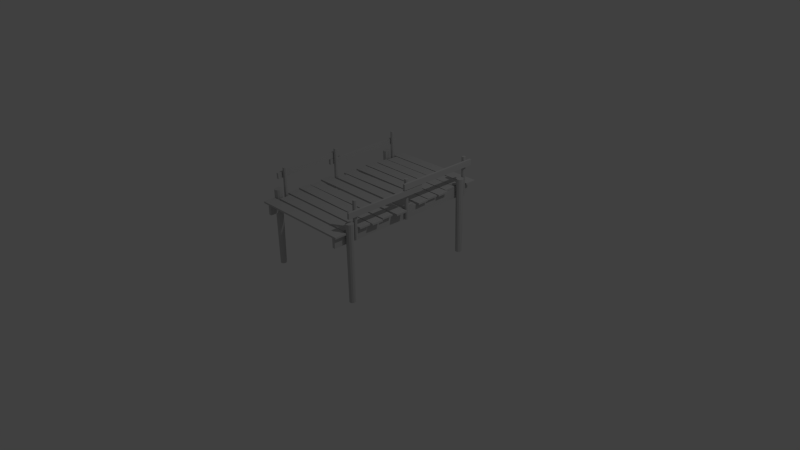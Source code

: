 # Source: bridge001.blend  (saved by Blender 2.75.0; exported with 4.5.12 LTS)
import bpy
from mathutils import Matrix  # noqa: F401  (used for matrix-valued properties, if any)

bpy.ops.wm.read_factory_settings(use_empty=True)
scene = bpy.context.scene
scene.name = 'Scene'

# ---- collections
col_collection_1 = bpy.data.collections.new('Collection 1'); scene.collection.children.link(col_collection_1)

# ---- materials (node trees are filled in below, after node groups)
mat_bridge001defaul = bpy.data.materials.new('_bridge001defaul')
mat_bridge001defaul.alpha_threshold = 0.0
mat_bridge001defaul.use_transparent_shadow = False
mat_bridge001defaul.diffuse_color = (0.5843, 0.5843, 0.5843, 1.0)
mat_bridge001defaul.specular_color = (0.898, 0.898, 0.898)
mat_bridge001defaul.roughness = 0.5

# ---- material node trees

# ---- world
world_world = bpy.data.worlds.new('World'); scene.world = world_world
world_world.color = (0.05088, 0.05088, 0.05088)
world_world.use_sun_shadow = False
world_world.sun_shadow_jitter_overblur = 0.0
world_world.cycles.sampling_method = 'MANUAL'
world_world.cycles.sample_map_resolution = 256

# ---- cameras
cam_camera = bpy.data.cameras.new('Camera')
cam_camera.clip_end = 100.0
cam_camera.lens = 35.0
cam_camera.sensor_width = 32.0
cam_camera.sensor_height = 18.0
cam_camera.ortho_scale = 7.314
cam_camera.dof.focus_distance = 0.0
cam_camera.dof.aperture_fstop = 128.0

# ---- lights
light_lamp = bpy.data.lights.new('Lamp', 'POINT')
light_lamp.transmission_factor = 0.0
light_lamp.cutoff_distance = 30.0
light_lamp.energy = 100.0
light_lamp.shadow_buffer_clip_start = 1.001
light_lamp.shadow_soft_size = 0.1
light_lamp.shadow_maximum_resolution = 0.006
light_lamp.use_absolute_resolution = True
light_lamp.cycles.use_multiple_importance_sampling = False

# ---- meshes
me_default = bpy.data.meshes.new('default')
me_default.from_pydata([(7.094, 8.547, -0.1901), (7.117, 8.751, -0.1901), (7.034, 8.94, -0.1901), (6.868, 9.061, -0.1901), (6.664, 9.084, -0.1901), (6.475, 9.001, -0.1901), (6.353, 8.835, -0.1901), (6.331, 8.631, -0.1901), (6.414, 8.442, -0.1901), (6.579, 8.321, -0.1901), (6.784, 8.298, -0.1901), (6.972, 8.381, -0.1901), (7.192, 8.509, 9.998), (7.22, 8.767, 9.998), (7.116, 9.005, 9.998), (6.906, 9.159, 9.998), (6.648, 9.187, 9.998), (6.41, 9.083, 9.998), (6.256, 8.873, 9.998), (6.228, 8.615, 9.998), (6.332, 8.377, 9.998), (6.579, 8.321, 9.998), (6.8, 8.195, 9.998), (7.038, 8.299, 9.998), (6.724, 8.691, -0.1901), (6.724, 8.691, 9.998), (-6.531, 9.04, -0.1901), (-6.731, 9.088, -0.1901), (-6.928, 9.03, -0.1901), (-7.07, 8.881, -0.1901), (-7.118, 8.681, -0.1901), (-7.06, 8.483, -0.1901), (-6.911, 8.342, -0.1901), (-6.711, 8.294, -0.1901), (-6.513, 8.352, -0.1901), (-6.372, 8.501, -0.1901), (-6.323, 8.701, -0.1901), (-6.382, 8.898, -0.1901), (-6.481, 9.132, 9.998), (-6.734, 9.193, 9.998), (-6.983, 9.119, 9.998), (-7.162, 8.931, 9.998), (-7.223, 8.678, 9.998), (-7.149, 8.429, 9.998), (-6.961, 8.25, 9.998), (-6.708, 8.189, 9.998), (-6.459, 8.263, 9.998), (-6.372, 8.501, 9.998), (-6.219, 8.704, 9.998), (-6.293, 8.953, 9.998), (-6.721, 8.691, -0.1901), (-6.721, 8.691, 9.998), (6.768, -9.704, -0.1901), (6.96, -9.629, -0.1901), (7.088, -9.468, -0.1901), (7.119, -9.265, -0.1901), (7.044, -9.073, -0.1901), (6.883, -8.945, -0.1901), (6.68, -8.914, -0.1901), (6.488, -8.989, -0.1901), (6.36, -9.15, -0.1901), (6.329, -9.353, -0.1901), (6.404, -9.545, -0.1901), (6.564, -9.673, -0.1901), (6.78, -9.808, 9.998), (7.022, -9.713, 9.998), (7.184, -9.51, 9.998), (7.223, -9.253, 9.998), (7.128, -9.011, 9.998), (6.925, -8.849, 9.998), (6.668, -8.81, 9.998), (6.426, -8.905, 9.998), (6.264, -9.108, 9.998), (6.329, -9.353, 9.998), (6.32, -9.607, 9.998), (6.523, -9.769, 9.998), (6.724, -9.309, -0.1901), (6.724, -9.309, 9.998), (-6.636, -9.697, -0.1901), (-6.453, -9.603, -0.1901), (-6.342, -9.429, -0.1901), (-6.333, -9.224, -0.1901), (-6.427, -9.041, -0.1901), (-6.6, -8.93, -0.1901), (-6.806, -8.921, -0.1901), (-6.989, -9.015, -0.1901), (-7.1, -9.189, -0.1901), (-7.109, -9.394, -0.1901), (-7.015, -9.577, -0.1901), (-6.841, -9.688, -0.1901), (-6.613, -9.799, 9.998), (-6.382, -9.68, 9.998), (-6.242, -9.461, 9.998), (-6.23, -9.201, 9.998), (-6.35, -8.971, 9.998), (-6.569, -8.831, 9.998), (-6.828, -8.819, 9.998), (-7.059, -8.938, 9.998), (-7.199, -9.157, 9.998), (-7.109, -9.394, 9.998), (-7.092, -9.647, 9.998), (-6.873, -9.788, 9.998), (-6.721, -9.309, -0.1901), (-6.721, -9.309, 9.998), (5.894, -11.22, 7.316), (6.291, -11.22, 7.316), (5.894, -11.22, 8.719), (6.291, -11.22, 8.719), (5.894, 10.6, 8.719), (6.291, 10.6, 8.719), (5.894, 10.6, 7.316), (6.291, 10.6, 7.316), (-6.22, -11.22, 7.316), (-5.823, -11.22, 7.316), (-6.22, -11.22, 8.719), (-5.823, -11.22, 8.719), (-6.22, 10.6, 8.719), (-5.823, 10.6, 8.719), (-6.22, 10.6, 7.316), (-5.823, 10.6, 7.316), (-6.317, 6.602, 8.737), (6.315, 6.602, 8.737), (-6.317, 6.602, 8.962), (6.315, 6.602, 8.962), (-6.317, 8.148, 8.962), (6.315, 8.148, 8.962), (-6.317, 8.148, 8.737), (6.315, 8.148, 8.737), (-6.776, 4.918, 8.737), (6.774, 4.918, 8.737), (-6.776, 4.918, 8.962), (6.774, 4.918, 8.962), (-6.776, 6.464, 8.962), (6.774, 6.464, 8.962), (-6.776, 6.464, 8.737), (6.774, 6.464, 8.737), (-6.63, 3.194, 8.737), (6.628, 3.194, 8.737), (-6.63, 3.194, 8.962), (6.628, 3.194, 8.962), (-6.63, 4.74, 8.962), (6.628, 4.74, 8.962), (-6.63, 4.74, 8.737), (6.628, 4.74, 8.737), (-6.753, 1.171, 8.737), (6.792, 1.522, 8.737), (-6.753, 1.171, 8.962), (6.792, 1.522, 8.962), (-6.794, 2.716, 8.962), (6.751, 3.068, 8.962), (-6.794, 2.716, 8.737), (6.751, 3.068, 8.737), (-6.143, -0.4924, 8.737), (6.214, -0.4924, 8.737), (-6.143, -0.4924, 8.962), (6.214, -0.4924, 8.962), (-6.143, 1.054, 8.962), (6.214, 1.054, 8.962), (-6.143, 1.054, 8.737), (6.214, 1.054, 8.737), (-7.222, -2.332, 8.723), (7.203, -2.488, 8.749), (-7.222, -2.332, 8.948), (7.203, -2.488, 8.974), (-7.205, -0.7862, 8.951), (7.22, -0.9419, 8.977), (-7.205, -0.7858, 8.726), (7.22, -0.9415, 8.752), (-6.776, -4.346, 8.737), (6.774, -4.346, 8.737), (-6.776, -4.346, 8.962), (6.774, -4.346, 8.962), (-6.776, -2.8, 8.962), (6.774, -2.8, 8.962), (-6.776, -2.8, 8.737), (6.774, -2.8, 8.737), (-7.062, -5.948, 8.737), (7.037, -6.152, 8.737), (-7.062, -5.948, 8.962), (7.037, -6.152, 8.962), (-7.039, -4.402, 8.962), (7.06, -4.605, 8.962), (-7.039, -4.402, 8.737), (7.06, -4.605, 8.737), (-6.776, -7.815, 8.737), (6.774, -7.815, 8.737), (-6.776, -7.815, 8.962), (6.774, -7.815, 8.962), (-6.776, -6.269, 8.962), (6.774, -6.269, 8.962), (-6.776, -6.269, 8.737), (6.774, -6.269, 8.737), (-6.043, -9.62, 8.737), (6.041, -9.62, 8.737), (-6.043, -9.62, 8.962), (6.041, -9.62, 8.962), (-6.043, -8.073, 8.962), (6.041, -8.073, 8.962), (-6.043, -8.073, 8.737), (6.041, -8.073, 8.737), (-6.776, -11.45, 8.737), (6.774, -11.45, 8.737), (-6.776, -11.45, 8.962), (6.774, -11.45, 8.962), (-6.776, -9.906, 8.962), (6.774, -9.906, 8.962), (-6.776, -9.906, 8.737), (6.774, -9.906, 8.737), (-6.067, 8.223, 8.737), (6.065, 8.223, 8.737), (-6.067, 8.223, 8.962), (6.065, 8.223, 8.962), (-6.067, 9.769, 8.962), (6.065, 9.769, 8.962), (-6.067, 9.769, 8.737), (6.065, 9.769, 8.737), (-6.776, 9.906, 8.737), (6.774, 9.906, 8.737), (-6.776, 9.906, 8.962), (6.774, 9.906, 8.962), (-6.776, 11.45, 8.962), (6.774, 11.45, 8.962), (-6.776, 11.45, 8.737), (6.774, 11.45, 8.737), (6.684, -0.1322, 7.416), (6.507, -0.05903, 7.416), (6.331, -0.1322, 7.416), (6.257, -0.309, 7.416), (6.331, -0.4858, 7.416), (6.507, -0.559, 7.416), (6.684, -0.4858, 7.416), (6.757, -0.309, 7.416), (6.684, -0.1322, 12.64), (6.507, -0.05903, 12.64), (6.331, -0.1322, 12.64), (6.257, -0.309, 12.64), (6.331, -0.4858, 12.64), (6.507, -0.559, 12.64), (6.684, -0.4858, 12.64), (6.757, -0.309, 12.64), (6.507, -0.309, 7.416), (6.507, -0.309, 12.64), (-6.315, -0.1322, 7.23), (-6.492, -0.05903, 7.23), (-6.669, -0.1322, 7.23), (-6.742, -0.309, 7.23), (-6.669, -0.4858, 7.23), (-6.492, -0.559, 7.23), (-6.315, -0.4858, 7.23), (-6.242, -0.309, 7.23), (-6.315, -0.1322, 12.83), (-6.492, -0.05903, 12.83), (-6.669, -0.1322, 12.83), (-6.742, -0.309, 12.83), (-6.669, -0.4858, 12.83), (-6.492, -0.559, 12.83), (-6.315, -0.4858, 12.83), (-6.242, -0.309, 12.83), (-6.492, -0.309, 7.23), (-6.492, -0.309, 12.83), (6.684, -8.132, 7.543), (6.507, -8.059, 7.543), (6.331, -8.132, 7.543), (6.257, -8.309, 7.543), (6.331, -8.486, 7.543), (6.507, -8.559, 7.543), (6.684, -8.486, 7.543), (6.757, -8.309, 7.543), (6.684, -8.132, 12.51), (6.507, -8.059, 12.51), (6.331, -8.132, 12.51), (6.257, -8.309, 12.51), (6.331, -8.486, 12.51), (6.507, -8.559, 12.51), (6.684, -8.486, 12.51), (6.757, -8.309, 12.51), (6.507, -8.309, 7.543), (6.507, -8.309, 12.51), (-6.315, -8.132, 7.474), (-6.492, -8.059, 7.474), (-6.669, -8.132, 7.474), (-6.742, -8.309, 7.474), (-6.669, -8.486, 7.474), (-6.492, -8.559, 7.474), (-6.315, -8.486, 7.474), (-6.242, -8.309, 7.474), (-6.315, -8.132, 12.58), (-6.492, -8.059, 12.58), (-6.669, -8.132, 12.58), (-6.742, -8.309, 12.58), (-6.669, -8.486, 12.58), (-6.492, -8.559, 12.58), (-6.315, -8.486, 12.58), (-6.242, -8.309, 12.58), (-6.492, -8.309, 7.474), (-6.492, -8.309, 12.58), (6.684, 9.717, 7.415), (6.507, 9.79, 7.415), (6.331, 9.717, 7.415), (6.257, 9.54, 7.415), (6.331, 9.363, 7.415), (6.507, 9.29, 7.415), (6.684, 9.363, 7.415), (6.757, 9.54, 7.415), (6.684, 9.717, 12.64), (6.507, 9.79, 12.64), (6.331, 9.717, 12.64), (6.257, 9.54, 12.64), (6.331, 9.363, 12.64), (6.507, 9.29, 12.64), (6.684, 9.363, 12.64), (6.757, 9.54, 12.64), (6.507, 9.54, 7.415), (6.507, 9.54, 12.64), (-6.315, 9.717, 7.529), (-6.492, 9.79, 7.529), (-6.669, 9.717, 7.529), (-6.742, 9.54, 7.529), (-6.669, 9.363, 7.529), (-6.492, 9.29, 7.529), (-6.315, 9.363, 7.529), (-6.242, 9.54, 7.529), (-6.315, 9.717, 12.53), (-6.492, 9.79, 12.53), (-6.669, 9.717, 12.53), (-6.742, 9.54, 12.53), (-6.669, 9.363, 12.53), (-6.492, 9.29, 12.53), (-6.315, 9.363, 12.53), (-6.242, 9.54, 12.53), (-6.492, 9.54, 7.529), (-6.492, 9.54, 12.53), (6.718, -1.038, 11.47), (7.014, -1.038, 11.47), (6.718, -1.033, 12.24), (7.014, -1.033, 12.24), (6.718, 10.4, 12.17), (7.014, 10.4, 12.17), (6.718, 10.4, 11.4), (7.014, 10.4, 11.4), (6.718, -9.597, 10.64), (7.014, -9.597, 10.64), (6.718, -9.597, 11.4), (7.014, -9.597, 11.4), (6.718, 1.84, 11.4), (7.014, 1.84, 11.4), (6.718, 1.84, 10.64), (7.014, 1.84, 10.64), (-6.987, -9.154, 11.22), (-6.691, -9.154, 11.22), (-6.987, -9.182, 11.98), (-6.691, -9.182, 11.98), (-6.987, 0.5195, 12.33), (-6.691, 0.5195, 12.33), (-6.987, 0.5468, 11.56), (-6.691, 0.5468, 11.56), (-6.987, -1.036, 10.72), (-6.691, -1.036, 10.72), (-6.987, -1.036, 11.48), (-6.691, -1.036, 11.48), (-6.987, 10.4, 11.48), (-6.691, 10.4, 11.48), (-6.987, 10.4, 10.72), (-6.691, 10.4, 10.72), (7.094, 8.547, -0.1901), (7.192, 8.509, 9.998), (7.192, 8.509, 9.998), (7.117, 8.751, -0.1901), (7.094, 8.547, -0.1901), (7.034, 8.94, -0.1901), (7.117, 8.751, -0.1901), (6.868, 9.061, -0.1901), (7.034, 8.94, -0.1901), (6.664, 9.084, -0.1901), (6.868, 9.061, -0.1901), (6.475, 9.001, -0.1901), (6.664, 9.084, -0.1901), (6.353, 8.835, -0.1901), (6.475, 9.001, -0.1901), (6.331, 8.631, -0.1901), (6.353, 8.835, -0.1901), (6.414, 8.442, -0.1901), (6.331, 8.631, -0.1901), (6.579, 8.321, -0.1901), (6.414, 8.442, -0.1901), (6.784, 8.298, -0.1901), (6.579, 8.321, -0.1901), (6.972, 8.381, -0.1901), (6.784, 8.298, -0.1901), (7.094, 8.547, -0.1901), (6.972, 8.381, -0.1901), (7.192, 8.509, 9.998), (7.22, 8.767, 9.998), (7.22, 8.767, 9.998), (7.116, 9.005, 9.998), (7.116, 9.005, 9.998), (6.906, 9.159, 9.998), (6.906, 9.159, 9.998), (6.648, 9.187, 9.998), (6.648, 9.187, 9.998), (6.41, 9.083, 9.998), (6.41, 9.083, 9.998), (6.256, 8.873, 9.998), (6.256, 8.873, 9.998), (6.228, 8.615, 9.998), (6.228, 8.615, 9.998), (6.332, 8.377, 9.998), (6.332, 8.377, 9.998), (6.579, 8.321, 9.998), (6.579, 8.321, 9.998), (6.8, 8.195, 9.998), (6.8, 8.195, 9.998), (7.038, 8.299, 9.998), (7.038, 8.299, 9.998), (7.192, 8.509, 9.998), (-6.531, 9.04, -0.1901), (-6.481, 9.132, 9.998), (-6.481, 9.132, 9.998), (-6.731, 9.088, -0.1901), (-6.531, 9.04, -0.1901), (-6.928, 9.03, -0.1901), (-6.731, 9.088, -0.1901), (-7.07, 8.881, -0.1901), (-6.928, 9.03, -0.1901), (-7.118, 8.681, -0.1901), (-7.07, 8.881, -0.1901), (-7.06, 8.483, -0.1901), (-7.118, 8.681, -0.1901), (-6.911, 8.342, -0.1901), (-7.06, 8.483, -0.1901), (-6.711, 8.294, -0.1901), (-6.911, 8.342, -0.1901), (-6.513, 8.352, -0.1901), (-6.711, 8.294, -0.1901), (-6.372, 8.501, -0.1901), (-6.513, 8.352, -0.1901), (-6.323, 8.701, -0.1901), (-6.372, 8.501, -0.1901), (-6.382, 8.898, -0.1901), (-6.323, 8.701, -0.1901), (-6.531, 9.04, -0.1901), (-6.382, 8.898, -0.1901), (-6.481, 9.132, 9.998), (-6.734, 9.193, 9.998), (-6.734, 9.193, 9.998), (-6.983, 9.119, 9.998), (-6.983, 9.119, 9.998), (-7.162, 8.931, 9.998), (-7.162, 8.931, 9.998), (-7.223, 8.678, 9.998), (-7.223, 8.678, 9.998), (-7.149, 8.429, 9.998), (-7.149, 8.429, 9.998), (-6.961, 8.25, 9.998), (-6.961, 8.25, 9.998), (-6.708, 8.189, 9.998), (-6.708, 8.189, 9.998), (-6.459, 8.263, 9.998), (-6.459, 8.263, 9.998), (-6.372, 8.501, 9.998), (-6.372, 8.501, 9.998), (-6.219, 8.704, 9.998), (-6.219, 8.704, 9.998), (-6.293, 8.953, 9.998), (-6.293, 8.953, 9.998), (-6.481, 9.132, 9.998), (6.768, -9.704, -0.1901), (6.78, -9.808, 9.998), (6.78, -9.808, 9.998), (6.96, -9.629, -0.1901), (6.768, -9.704, -0.1901), (7.088, -9.468, -0.1901), (6.96, -9.629, -0.1901), (7.119, -9.265, -0.1901), (7.088, -9.468, -0.1901), (7.044, -9.073, -0.1901), (7.119, -9.265, -0.1901), (6.883, -8.945, -0.1901), (7.044, -9.073, -0.1901), (6.68, -8.914, -0.1901), (6.883, -8.945, -0.1901), (6.488, -8.989, -0.1901), (6.68, -8.914, -0.1901), (6.36, -9.15, -0.1901), (6.488, -8.989, -0.1901), (6.329, -9.353, -0.1901), (6.36, -9.15, -0.1901), (6.404, -9.545, -0.1901), (6.329, -9.353, -0.1901), (6.564, -9.673, -0.1901), (6.404, -9.545, -0.1901), (6.768, -9.704, -0.1901), (6.564, -9.673, -0.1901), (6.78, -9.808, 9.998), (7.022, -9.713, 9.998), (7.022, -9.713, 9.998), (7.184, -9.51, 9.998), (7.184, -9.51, 9.998), (7.223, -9.253, 9.998), (7.223, -9.253, 9.998), (7.128, -9.011, 9.998), (7.128, -9.011, 9.998), (6.925, -8.849, 9.998), (6.925, -8.849, 9.998), (6.668, -8.81, 9.998), (6.668, -8.81, 9.998), (6.426, -8.905, 9.998), (6.426, -8.905, 9.998), (6.264, -9.108, 9.998), (6.264, -9.108, 9.998), (6.329, -9.353, 9.998), (6.329, -9.353, 9.998), (6.32, -9.607, 9.998), (6.32, -9.607, 9.998), (6.523, -9.769, 9.998), (6.523, -9.769, 9.998), (6.78, -9.808, 9.998), (-6.636, -9.697, -0.1901), (-6.613, -9.799, 9.998), (-6.613, -9.799, 9.998), (-6.453, -9.603, -0.1901), (-6.636, -9.697, -0.1901), (-6.342, -9.429, -0.1901), (-6.453, -9.603, -0.1901), (-6.333, -9.224, -0.1901), (-6.342, -9.429, -0.1901), (-6.427, -9.041, -0.1901), (-6.333, -9.224, -0.1901), (-6.6, -8.93, -0.1901), (-6.427, -9.041, -0.1901), (-6.806, -8.921, -0.1901), (-6.6, -8.93, -0.1901), (-6.989, -9.015, -0.1901), (-6.806, -8.921, -0.1901), (-7.1, -9.189, -0.1901), (-6.989, -9.015, -0.1901), (-7.109, -9.394, -0.1901), (-7.1, -9.189, -0.1901), (-7.015, -9.577, -0.1901), (-7.109, -9.394, -0.1901), (-6.841, -9.688, -0.1901), (-7.015, -9.577, -0.1901), (-6.636, -9.697, -0.1901), (-6.841, -9.688, -0.1901), (-6.613, -9.799, 9.998), (-6.382, -9.68, 9.998), (-6.382, -9.68, 9.998), (-6.242, -9.461, 9.998), (-6.242, -9.461, 9.998), (-6.23, -9.201, 9.998), (-6.23, -9.201, 9.998), (-6.35, -8.971, 9.998), (-6.35, -8.971, 9.998), (-6.569, -8.831, 9.998), (-6.569, -8.831, 9.998), (-6.828, -8.819, 9.998), (-6.828, -8.819, 9.998), (-7.059, -8.938, 9.998), (-7.059, -8.938, 9.998), (-7.199, -9.157, 9.998), (-7.199, -9.157, 9.998), (-7.109, -9.394, 9.998), (-7.109, -9.394, 9.998), (-7.092, -9.647, 9.998), (-7.092, -9.647, 9.998), (-6.873, -9.788, 9.998), (-6.873, -9.788, 9.998), (-6.613, -9.799, 9.998), (6.291, -11.22, 7.316), (6.291, -11.22, 7.316), (5.894, -11.22, 7.316), (6.291, 10.6, 7.316), (6.291, 10.6, 8.719), (6.291, 10.6, 8.719), (5.894, 10.6, 7.316), (5.894, 10.6, 7.316), (5.894, 10.6, 8.719), (-5.823, -11.22, 7.316), (-5.823, -11.22, 7.316), (-6.22, -11.22, 7.316), (-5.823, 10.6, 7.316), (-5.823, 10.6, 8.719), (-5.823, 10.6, 8.719), (-6.22, 10.6, 7.316), (-6.22, 10.6, 7.316), (-6.22, 10.6, 8.719), (6.315, 6.602, 8.737), (6.315, 6.602, 8.737), (-6.317, 6.602, 8.737), (6.315, 8.148, 8.737), (6.315, 8.148, 8.962), (6.315, 8.148, 8.962), (-6.317, 8.148, 8.737), (-6.317, 8.148, 8.737), (-6.317, 8.148, 8.962), (6.774, 4.918, 8.737), (6.774, 4.918, 8.737), (-6.776, 4.918, 8.737), (6.774, 6.464, 8.737), (6.774, 6.464, 8.962), (6.774, 6.464, 8.962), (-6.776, 6.464, 8.737), (-6.776, 6.464, 8.737), (-6.776, 6.464, 8.962), (6.628, 3.194, 8.737), (6.628, 3.194, 8.737), (-6.63, 3.194, 8.737), (6.628, 4.74, 8.737), (6.628, 4.74, 8.962), (6.628, 4.74, 8.962), (-6.63, 4.74, 8.737), (-6.63, 4.74, 8.737), (-6.63, 4.74, 8.962), (6.792, 1.522, 8.737), (6.792, 1.522, 8.737), (-6.753, 1.171, 8.737), (6.751, 3.068, 8.737), (6.751, 3.068, 8.962), (6.751, 3.068, 8.962), (-6.794, 2.716, 8.737), (-6.794, 2.716, 8.737), (-6.794, 2.716, 8.962), (6.214, -0.4924, 8.737), (6.214, -0.4924, 8.737), (-6.143, -0.4924, 8.737), (6.214, 1.054, 8.737), (6.214, 1.054, 8.962), (6.214, 1.054, 8.962), (-6.143, 1.054, 8.737), (-6.143, 1.054, 8.737), (-6.143, 1.054, 8.962), (7.203, -2.488, 8.749), (7.203, -2.488, 8.749), (-7.222, -2.332, 8.723), (7.22, -0.9415, 8.752), (7.22, -0.9419, 8.977), (7.22, -0.9419, 8.977), (-7.205, -0.7858, 8.726), (-7.205, -0.7858, 8.726), (-7.205, -0.7862, 8.951), (6.774, -4.346, 8.737), (6.774, -4.346, 8.737), (-6.776, -4.346, 8.737), (6.774, -2.8, 8.737), (6.774, -2.8, 8.962), (6.774, -2.8, 8.962), (-6.776, -2.8, 8.737), (-6.776, -2.8, 8.737), (-6.776, -2.8, 8.962), (7.037, -6.152, 8.737), (7.037, -6.152, 8.737), (-7.062, -5.948, 8.737), (7.06, -4.605, 8.737), (7.06, -4.605, 8.962), (7.06, -4.605, 8.962), (-7.039, -4.402, 8.737), (-7.039, -4.402, 8.737), (-7.039, -4.402, 8.962), (6.774, -7.815, 8.737), (6.774, -7.815, 8.737), (-6.776, -7.815, 8.737), (6.774, -6.269, 8.737), (6.774, -6.269, 8.962), (6.774, -6.269, 8.962), (-6.776, -6.269, 8.737), (-6.776, -6.269, 8.737), (-6.776, -6.269, 8.962), (6.041, -9.62, 8.737), (6.041, -9.62, 8.737), (-6.043, -9.62, 8.737), (6.041, -8.073, 8.737), (6.041, -8.073, 8.962), (6.041, -8.073, 8.962), (-6.043, -8.073, 8.737), (-6.043, -8.073, 8.737), (-6.043, -8.073, 8.962), (6.774, -11.45, 8.737), (6.774, -11.45, 8.737), (-6.776, -11.45, 8.737), (6.774, -9.906, 8.737), (6.774, -9.906, 8.962), (6.774, -9.906, 8.962), (-6.776, -9.906, 8.737), (-6.776, -9.906, 8.737), (-6.776, -9.906, 8.962), (6.065, 8.223, 8.737), (6.065, 8.223, 8.737), (-6.067, 8.223, 8.737), (6.065, 9.769, 8.737), (6.065, 9.769, 8.962), (6.065, 9.769, 8.962), (-6.067, 9.769, 8.737), (-6.067, 9.769, 8.737), (-6.067, 9.769, 8.962), (6.774, 9.906, 8.737), (6.774, 9.906, 8.737), (-6.776, 9.906, 8.737), (6.774, 11.45, 8.737), (6.774, 11.45, 8.962), (6.774, 11.45, 8.962), (-6.776, 11.45, 8.737), (-6.776, 11.45, 8.737), (-6.776, 11.45, 8.962), (6.684, -0.1322, 7.416), (6.684, -0.1322, 12.64), (6.684, -0.1322, 12.64), (6.507, -0.05903, 7.416), (6.684, -0.1322, 7.416), (6.331, -0.1322, 7.416), (6.507, -0.05903, 7.416), (6.257, -0.309, 7.416), (6.331, -0.1322, 7.416), (6.331, -0.4858, 7.416), (6.257, -0.309, 7.416), (6.507, -0.559, 7.416), (6.331, -0.4858, 7.416), (6.684, -0.4858, 7.416), (6.507, -0.559, 7.416), (6.757, -0.309, 7.416), (6.684, -0.4858, 7.416), (6.684, -0.1322, 7.416), (6.757, -0.309, 7.416), (6.684, -0.1322, 12.64), (6.507, -0.05903, 12.64), (6.507, -0.05903, 12.64), (6.331, -0.1322, 12.64), (6.331, -0.1322, 12.64), (6.257, -0.309, 12.64), (6.257, -0.309, 12.64), (6.331, -0.4858, 12.64), (6.331, -0.4858, 12.64), (6.507, -0.559, 12.64), (6.507, -0.559, 12.64), (6.684, -0.4858, 12.64), (6.684, -0.4858, 12.64), (6.757, -0.309, 12.64), (6.757, -0.309, 12.64), (6.684, -0.1322, 12.64), (-6.315, -0.1322, 7.23), (-6.315, -0.1322, 12.83), (-6.315, -0.1322, 12.83), (-6.492, -0.05903, 7.23), (-6.315, -0.1322, 7.23), (-6.669, -0.1322, 7.23), (-6.492, -0.05903, 7.23), (-6.742, -0.309, 7.23), (-6.669, -0.1322, 7.23), (-6.669, -0.4858, 7.23), (-6.742, -0.309, 7.23), (-6.492, -0.559, 7.23), (-6.669, -0.4858, 7.23), (-6.315, -0.4858, 7.23), (-6.492, -0.559, 7.23), (-6.242, -0.309, 7.23), (-6.315, -0.4858, 7.23), (-6.315, -0.1322, 7.23), (-6.242, -0.309, 7.23), (-6.315, -0.1322, 12.83), (-6.492, -0.05903, 12.83), (-6.492, -0.05903, 12.83), (-6.669, -0.1322, 12.83), (-6.669, -0.1322, 12.83), (-6.742, -0.309, 12.83), (-6.742, -0.309, 12.83), (-6.669, -0.4858, 12.83), (-6.669, -0.4858, 12.83), (-6.492, -0.559, 12.83), (-6.492, -0.559, 12.83), (-6.315, -0.4858, 12.83), (-6.315, -0.4858, 12.83), (-6.242, -0.309, 12.83), (-6.242, -0.309, 12.83), (-6.315, -0.1322, 12.83), (6.684, -8.132, 7.543), (6.684, -8.132, 12.51), (6.684, -8.132, 12.51), (6.507, -8.059, 7.543), (6.684, -8.132, 7.543), (6.331, -8.132, 7.543), (6.507, -8.059, 7.543), (6.257, -8.309, 7.543), (6.331, -8.132, 7.543), (6.331, -8.486, 7.543), (6.257, -8.309, 7.543), (6.507, -8.559, 7.543), (6.331, -8.486, 7.543), (6.684, -8.486, 7.543), (6.507, -8.559, 7.543), (6.757, -8.309, 7.543), (6.684, -8.486, 7.543), (6.684, -8.132, 7.543), (6.757, -8.309, 7.543), (6.684, -8.132, 12.51), (6.507, -8.059, 12.51), (6.507, -8.059, 12.51), (6.331, -8.132, 12.51), (6.331, -8.132, 12.51), (6.257, -8.309, 12.51), (6.257, -8.309, 12.51), (6.331, -8.486, 12.51), (6.331, -8.486, 12.51), (6.507, -8.559, 12.51), (6.507, -8.559, 12.51), (6.684, -8.486, 12.51), (6.684, -8.486, 12.51), (6.757, -8.309, 12.51), (6.757, -8.309, 12.51), (6.684, -8.132, 12.51), (-6.315, -8.132, 7.474), (-6.315, -8.132, 12.58), (-6.315, -8.132, 12.58), (-6.492, -8.059, 7.474), (-6.315, -8.132, 7.474), (-6.669, -8.132, 7.474), (-6.492, -8.059, 7.474), (-6.742, -8.309, 7.474), (-6.669, -8.132, 7.474), (-6.669, -8.486, 7.474), (-6.742, -8.309, 7.474), (-6.492, -8.559, 7.474), (-6.669, -8.486, 7.474), (-6.315, -8.486, 7.474), (-6.492, -8.559, 7.474), (-6.242, -8.309, 7.474), (-6.315, -8.486, 7.474), (-6.315, -8.132, 7.474), (-6.242, -8.309, 7.474), (-6.315, -8.132, 12.58), (-6.492, -8.059, 12.58), (-6.492, -8.059, 12.58), (-6.669, -8.132, 12.58), (-6.669, -8.132, 12.58), (-6.742, -8.309, 12.58), (-6.742, -8.309, 12.58), (-6.669, -8.486, 12.58), (-6.669, -8.486, 12.58), (-6.492, -8.559, 12.58), (-6.492, -8.559, 12.58), (-6.315, -8.486, 12.58), (-6.315, -8.486, 12.58), (-6.242, -8.309, 12.58), (-6.242, -8.309, 12.58), (-6.315, -8.132, 12.58), (6.684, 9.717, 7.415), (6.684, 9.717, 12.64), (6.684, 9.717, 12.64), (6.507, 9.79, 7.415), (6.684, 9.717, 7.415), (6.331, 9.717, 7.415), (6.507, 9.79, 7.415), (6.257, 9.54, 7.415), (6.331, 9.717, 7.415), (6.331, 9.363, 7.415), (6.257, 9.54, 7.415), (6.507, 9.29, 7.415), (6.331, 9.363, 7.415), (6.684, 9.363, 7.415), (6.507, 9.29, 7.415), (6.757, 9.54, 7.415), (6.684, 9.363, 7.415), (6.684, 9.717, 7.415), (6.757, 9.54, 7.415), (6.684, 9.717, 12.64), (6.507, 9.79, 12.64), (6.507, 9.79, 12.64), (6.331, 9.717, 12.64), (6.331, 9.717, 12.64), (6.257, 9.54, 12.64), (6.257, 9.54, 12.64), (6.331, 9.363, 12.64), (6.331, 9.363, 12.64), (6.507, 9.29, 12.64), (6.507, 9.29, 12.64), (6.684, 9.363, 12.64), (6.684, 9.363, 12.64), (6.757, 9.54, 12.64), (6.757, 9.54, 12.64), (6.684, 9.717, 12.64), (-6.315, 9.717, 7.529), (-6.315, 9.717, 12.53), (-6.315, 9.717, 12.53), (-6.492, 9.79, 7.529), (-6.315, 9.717, 7.529), (-6.669, 9.717, 7.529), (-6.492, 9.79, 7.529), (-6.742, 9.54, 7.529), (-6.669, 9.717, 7.529), (-6.669, 9.363, 7.529), (-6.742, 9.54, 7.529), (-6.492, 9.29, 7.529), (-6.669, 9.363, 7.529), (-6.315, 9.363, 7.529), (-6.492, 9.29, 7.529), (-6.242, 9.54, 7.529), (-6.315, 9.363, 7.529), (-6.315, 9.717, 7.529), (-6.242, 9.54, 7.529), (-6.315, 9.717, 12.53), (-6.492, 9.79, 12.53), (-6.492, 9.79, 12.53), (-6.669, 9.717, 12.53), (-6.669, 9.717, 12.53), (-6.742, 9.54, 12.53), (-6.742, 9.54, 12.53), (-6.669, 9.363, 12.53), (-6.669, 9.363, 12.53), (-6.492, 9.29, 12.53), (-6.492, 9.29, 12.53), (-6.315, 9.363, 12.53), (-6.315, 9.363, 12.53), (-6.242, 9.54, 12.53), (-6.242, 9.54, 12.53), (-6.315, 9.717, 12.53), (7.014, -1.038, 11.47), (7.014, -1.038, 11.47), (6.718, -1.038, 11.47), (7.014, 10.4, 11.4), (7.014, 10.4, 12.17), (7.014, 10.4, 12.17), (6.718, 10.4, 11.4), (6.718, 10.4, 11.4), (6.718, 10.4, 12.17), (7.014, -9.597, 10.64), (7.014, -9.597, 10.64), (6.718, -9.597, 10.64), (7.014, 1.84, 10.64), (7.014, 1.84, 11.4), (7.014, 1.84, 11.4), (6.718, 1.84, 10.64), (6.718, 1.84, 10.64), (6.718, 1.84, 11.4), (-6.691, -9.154, 11.22), (-6.691, -9.154, 11.22), (-6.987, -9.154, 11.22), (-6.691, 0.5468, 11.56), (-6.691, 0.5195, 12.33), (-6.691, 0.5195, 12.33), (-6.987, 0.5468, 11.56), (-6.987, 0.5468, 11.56), (-6.987, 0.5195, 12.33), (-6.691, -1.036, 10.72), (-6.691, -1.036, 10.72), (-6.987, -1.036, 10.72), (-6.691, 10.4, 10.72), (-6.691, 10.4, 11.48), (-6.691, 10.4, 11.48), (-6.987, 10.4, 10.72), (-6.987, 10.4, 10.72), (-6.987, 10.4, 11.48)], [], [(0, 1, 13), (0, 13, 12), (1, 2, 14), (1, 14, 13), (2, 3, 15), (2, 15, 14), (3, 4, 16), (3, 16, 15), (4, 5, 17), (4, 17, 16), (5, 6, 18), (5, 18, 17), (6, 7, 19), (6, 19, 18), (7, 8, 20), (7, 20, 19), (8, 9, 21), (8, 21, 20), (9, 10, 22), (9, 22, 21), (10, 11, 23), (10, 23, 22), (11, 364, 365), (11, 366, 23), (367, 368, 24), (369, 370, 24), (371, 372, 24), (373, 374, 24), (375, 376, 24), (377, 378, 24), (379, 380, 24), (381, 382, 24), (383, 384, 24), (385, 386, 24), (387, 388, 24), (389, 390, 24), (391, 392, 25), (393, 394, 25), (395, 396, 25), (397, 398, 25), (399, 400, 25), (401, 402, 25), (403, 404, 25), (405, 406, 25), (407, 408, 25), (409, 410, 25), (411, 412, 25), (413, 414, 25), (26, 27, 39), (26, 39, 38), (27, 28, 40), (27, 40, 39), (28, 29, 41), (28, 41, 40), (29, 30, 42), (29, 42, 41), (30, 31, 43), (30, 43, 42), (31, 32, 44), (31, 44, 43), (32, 33, 45), (32, 45, 44), (33, 34, 46), (33, 46, 45), (34, 35, 47), (34, 47, 46), (35, 36, 48), (35, 48, 47), (36, 37, 49), (36, 49, 48), (37, 415, 416), (37, 417, 49), (418, 419, 50), (420, 421, 50), (422, 423, 50), (424, 425, 50), (426, 427, 50), (428, 429, 50), (430, 431, 50), (432, 433, 50), (434, 435, 50), (436, 437, 50), (438, 439, 50), (440, 441, 50), (442, 443, 51), (444, 445, 51), (446, 447, 51), (448, 449, 51), (450, 451, 51), (452, 453, 51), (454, 455, 51), (456, 457, 51), (458, 459, 51), (460, 461, 51), (462, 463, 51), (464, 465, 51), (52, 53, 65), (52, 65, 64), (53, 54, 66), (53, 66, 65), (54, 55, 67), (54, 67, 66), (55, 56, 68), (55, 68, 67), (56, 57, 69), (56, 69, 68), (57, 58, 70), (57, 70, 69), (58, 59, 71), (58, 71, 70), (59, 60, 72), (59, 72, 71), (60, 61, 73), (60, 73, 72), (61, 62, 74), (61, 74, 73), (62, 63, 75), (62, 75, 74), (63, 466, 467), (63, 468, 75), (469, 470, 76), (471, 472, 76), (473, 474, 76), (475, 476, 76), (477, 478, 76), (479, 480, 76), (481, 482, 76), (483, 484, 76), (485, 486, 76), (487, 488, 76), (489, 490, 76), (491, 492, 76), (493, 494, 77), (495, 496, 77), (497, 498, 77), (499, 500, 77), (501, 502, 77), (503, 504, 77), (505, 506, 77), (507, 508, 77), (509, 510, 77), (511, 512, 77), (513, 514, 77), (515, 516, 77), (78, 79, 91), (78, 91, 90), (79, 80, 92), (79, 92, 91), (80, 81, 93), (80, 93, 92), (81, 82, 94), (81, 94, 93), (82, 83, 95), (82, 95, 94), (83, 84, 96), (83, 96, 95), (84, 85, 97), (84, 97, 96), (85, 86, 98), (85, 98, 97), (86, 87, 99), (86, 99, 98), (87, 88, 100), (87, 100, 99), (88, 89, 101), (88, 101, 100), (89, 517, 518), (89, 519, 101), (520, 521, 102), (522, 523, 102), (524, 525, 102), (526, 527, 102), (528, 529, 102), (530, 531, 102), (532, 533, 102), (534, 535, 102), (536, 537, 102), (538, 539, 102), (540, 541, 102), (542, 543, 102), (544, 545, 103), (546, 547, 103), (548, 549, 103), (550, 551, 103), (552, 553, 103), (554, 555, 103), (556, 557, 103), (558, 559, 103), (560, 561, 103), (562, 563, 103), (564, 565, 103), (566, 567, 103), (104, 105, 107), (104, 107, 106), (106, 107, 109), (106, 109, 108), (108, 109, 111), (108, 111, 110), (110, 111, 568), (110, 569, 570), (105, 571, 572), (105, 573, 107), (574, 104, 106), (575, 106, 576), (112, 113, 115), (112, 115, 114), (114, 115, 117), (114, 117, 116), (116, 117, 119), (116, 119, 118), (118, 119, 577), (118, 578, 579), (113, 580, 581), (113, 582, 115), (583, 112, 114), (584, 114, 585), (120, 121, 123), (120, 123, 122), (122, 123, 125), (122, 125, 124), (124, 125, 127), (124, 127, 126), (126, 127, 586), (126, 587, 588), (121, 589, 590), (121, 591, 123), (592, 120, 122), (593, 122, 594), (128, 129, 131), (128, 131, 130), (130, 131, 133), (130, 133, 132), (132, 133, 135), (132, 135, 134), (134, 135, 595), (134, 596, 597), (129, 598, 599), (129, 600, 131), (601, 128, 130), (602, 130, 603), (136, 137, 139), (136, 139, 138), (138, 139, 141), (138, 141, 140), (140, 141, 143), (140, 143, 142), (142, 143, 604), (142, 605, 606), (137, 607, 608), (137, 609, 139), (610, 136, 138), (611, 138, 612), (144, 145, 147), (144, 147, 146), (146, 147, 149), (146, 149, 148), (148, 149, 151), (148, 151, 150), (150, 151, 613), (150, 614, 615), (145, 616, 617), (145, 618, 147), (619, 144, 146), (620, 146, 621), (152, 153, 155), (152, 155, 154), (154, 155, 157), (154, 157, 156), (156, 157, 159), (156, 159, 158), (158, 159, 622), (158, 623, 624), (153, 625, 626), (153, 627, 155), (628, 152, 154), (629, 154, 630), (160, 161, 163), (160, 163, 162), (162, 163, 165), (162, 165, 164), (164, 165, 167), (164, 167, 166), (166, 167, 631), (166, 632, 633), (161, 634, 635), (161, 636, 163), (637, 160, 162), (638, 162, 639), (168, 169, 171), (168, 171, 170), (170, 171, 173), (170, 173, 172), (172, 173, 175), (172, 175, 174), (174, 175, 640), (174, 641, 642), (169, 643, 644), (169, 645, 171), (646, 168, 170), (647, 170, 648), (176, 177, 179), (176, 179, 178), (178, 179, 181), (178, 181, 180), (180, 181, 183), (180, 183, 182), (182, 183, 649), (182, 650, 651), (177, 652, 653), (177, 654, 179), (655, 176, 178), (656, 178, 657), (184, 185, 187), (184, 187, 186), (186, 187, 189), (186, 189, 188), (188, 189, 191), (188, 191, 190), (190, 191, 658), (190, 659, 660), (185, 661, 662), (185, 663, 187), (664, 184, 186), (665, 186, 666), (192, 193, 195), (192, 195, 194), (194, 195, 197), (194, 197, 196), (196, 197, 199), (196, 199, 198), (198, 199, 667), (198, 668, 669), (193, 670, 671), (193, 672, 195), (673, 192, 194), (674, 194, 675), (200, 201, 203), (200, 203, 202), (202, 203, 205), (202, 205, 204), (204, 205, 207), (204, 207, 206), (206, 207, 676), (206, 677, 678), (201, 679, 680), (201, 681, 203), (682, 200, 202), (683, 202, 684), (208, 209, 211), (208, 211, 210), (210, 211, 213), (210, 213, 212), (212, 213, 215), (212, 215, 214), (214, 215, 685), (214, 686, 687), (209, 688, 689), (209, 690, 211), (691, 208, 210), (692, 210, 693), (216, 217, 219), (216, 219, 218), (218, 219, 221), (218, 221, 220), (220, 221, 223), (220, 223, 222), (222, 223, 694), (222, 695, 696), (217, 697, 698), (217, 699, 219), (700, 216, 218), (701, 218, 702), (224, 225, 233), (224, 233, 232), (225, 226, 234), (225, 234, 233), (226, 227, 235), (226, 235, 234), (227, 228, 236), (227, 236, 235), (228, 229, 237), (228, 237, 236), (229, 230, 238), (229, 238, 237), (230, 231, 239), (230, 239, 238), (231, 703, 704), (231, 705, 239), (706, 707, 240), (708, 709, 240), (710, 711, 240), (712, 713, 240), (714, 715, 240), (716, 717, 240), (718, 719, 240), (720, 721, 240), (722, 723, 241), (724, 725, 241), (726, 727, 241), (728, 729, 241), (730, 731, 241), (732, 733, 241), (734, 735, 241), (736, 737, 241), (242, 243, 251), (242, 251, 250), (243, 244, 252), (243, 252, 251), (244, 245, 253), (244, 253, 252), (245, 246, 254), (245, 254, 253), (246, 247, 255), (246, 255, 254), (247, 248, 256), (247, 256, 255), (248, 249, 257), (248, 257, 256), (249, 738, 739), (249, 740, 257), (741, 742, 258), (743, 744, 258), (745, 746, 258), (747, 748, 258), (749, 750, 258), (751, 752, 258), (753, 754, 258), (755, 756, 258), (757, 758, 259), (759, 760, 259), (761, 762, 259), (763, 764, 259), (765, 766, 259), (767, 768, 259), (769, 770, 259), (771, 772, 259), (260, 261, 269), (260, 269, 268), (261, 262, 270), (261, 270, 269), (262, 263, 271), (262, 271, 270), (263, 264, 272), (263, 272, 271), (264, 265, 273), (264, 273, 272), (265, 266, 274), (265, 274, 273), (266, 267, 275), (266, 275, 274), (267, 773, 774), (267, 775, 275), (776, 777, 276), (778, 779, 276), (780, 781, 276), (782, 783, 276), (784, 785, 276), (786, 787, 276), (788, 789, 276), (790, 791, 276), (792, 793, 277), (794, 795, 277), (796, 797, 277), (798, 799, 277), (800, 801, 277), (802, 803, 277), (804, 805, 277), (806, 807, 277), (278, 279, 287), (278, 287, 286), (279, 280, 288), (279, 288, 287), (280, 281, 289), (280, 289, 288), (281, 282, 290), (281, 290, 289), (282, 283, 291), (282, 291, 290), (283, 284, 292), (283, 292, 291), (284, 285, 293), (284, 293, 292), (285, 808, 809), (285, 810, 293), (811, 812, 294), (813, 814, 294), (815, 816, 294), (817, 818, 294), (819, 820, 294), (821, 822, 294), (823, 824, 294), (825, 826, 294), (827, 828, 295), (829, 830, 295), (831, 832, 295), (833, 834, 295), (835, 836, 295), (837, 838, 295), (839, 840, 295), (841, 842, 295), (296, 297, 305), (296, 305, 304), (297, 298, 306), (297, 306, 305), (298, 299, 307), (298, 307, 306), (299, 300, 308), (299, 308, 307), (300, 301, 309), (300, 309, 308), (301, 302, 310), (301, 310, 309), (302, 303, 311), (302, 311, 310), (303, 843, 844), (303, 845, 311), (846, 847, 312), (848, 849, 312), (850, 851, 312), (852, 853, 312), (854, 855, 312), (856, 857, 312), (858, 859, 312), (860, 861, 312), (862, 863, 313), (864, 865, 313), (866, 867, 313), (868, 869, 313), (870, 871, 313), (872, 873, 313), (874, 875, 313), (876, 877, 313), (314, 315, 323), (314, 323, 322), (315, 316, 324), (315, 324, 323), (316, 317, 325), (316, 325, 324), (317, 318, 326), (317, 326, 325), (318, 319, 327), (318, 327, 326), (319, 320, 328), (319, 328, 327), (320, 321, 329), (320, 329, 328), (321, 878, 879), (321, 880, 329), (881, 882, 330), (883, 884, 330), (885, 886, 330), (887, 888, 330), (889, 890, 330), (891, 892, 330), (893, 894, 330), (895, 896, 330), (897, 898, 331), (899, 900, 331), (901, 902, 331), (903, 904, 331), (905, 906, 331), (907, 908, 331), (909, 910, 331), (911, 912, 331), (332, 333, 335), (332, 335, 334), (334, 335, 337), (334, 337, 336), (336, 337, 339), (336, 339, 338), (338, 339, 913), (338, 914, 915), (333, 916, 917), (333, 918, 335), (919, 332, 334), (920, 334, 921), (340, 341, 343), (340, 343, 342), (342, 343, 345), (342, 345, 344), (344, 345, 347), (344, 347, 346), (346, 347, 922), (346, 923, 924), (341, 925, 926), (341, 927, 343), (928, 340, 342), (929, 342, 930), (348, 349, 351), (348, 351, 350), (350, 351, 353), (350, 353, 352), (352, 353, 355), (352, 355, 354), (354, 355, 931), (354, 932, 933), (349, 934, 935), (349, 936, 351), (937, 348, 350), (938, 350, 939), (356, 357, 359), (356, 359, 358), (358, 359, 361), (358, 361, 360), (360, 361, 363), (360, 363, 362), (362, 363, 940), (362, 941, 942), (357, 943, 944), (357, 945, 359), (946, 356, 358), (947, 358, 948)])
_uv = me_default.uv_layers.new(name='UVMap')
_uv.uv.foreach_set('vector', [0.375, 0.3125, 0.3958, 0.3125, 0.3958, 0.6884, 0.375, 0.3125, 0.3958, 0.6884, 0.375, 0.6884, 0.3958, 0.3125, 0.4167, 0.3125, 0.4167, 0.6884, 0.3958, 0.3125, 0.4167, 0.6884, 0.3958, 0.6884, 0.4167, 0.3125, 0.4375, 0.3125, 0.4375, 0.6884, 0.4167, 0.3125, 0.4375, 0.6884, 0.4167, 0.6884, 0.4375, 0.3125, 0.4583, 0.3125, 0.4583, 0.6884, 0.4375, 0.3125, 0.4583, 0.6884, 0.4375, 0.6884, 0.4583, 0.3125, 0.4792, 0.3125, 0.4792, 0.6884, 0.4583, 0.3125, 0.4792, 0.6884, 0.4583, 0.6884, 0.4792, 0.3125, 0.5, 0.3125, 0.5, 0.6884, 0.4792, 0.3125, 0.5, 0.6884, 0.4792, 0.6884, 0.5, 0.3125, 0.5208, 0.3125, 0.5208, 0.6884, 0.5, 0.3125, 0.5208, 0.6884, 0.5, 0.6884, 0.5208, 0.3125, 0.5417, 0.3125, 0.5417, 0.6884, 0.5208, 0.3125, 0.5417, 0.6884, 0.5208, 0.6884, 0.5417, 0.3125, 0.5625, 0.3125, 0.5625, 0.6884, 0.5417, 0.3125, 0.5625, 0.6884, 0.5417, 0.6884, 0.5625, 0.3125, 0.5833, 0.3125, 0.5833, 0.6884, 0.5625, 0.3125, 0.5833, 0.6884, 0.5625, 0.6884, 0.5833, 0.3125, 0.6042, 0.3125, 0.6042, 0.6884, 0.5833, 0.3125, 0.6042, 0.6884, 0.5833, 0.6884, 0.6042, 0.3125, 0.625, 0.3125, 0.625, 0.6884, 0.6042, 0.3125, 0.625, 0.6884, 0.6042, 0.6884, 0.5781, 0.02093, 0.6353, 0.07812, 0.5, 0.15, 0.5, 0.0, 0.5781, 0.02093, 0.5, 0.15, 0.4219, 0.02093, 0.5, 0.0, 0.5, 0.15, 0.3647, 0.07812, 0.4219, 0.02093, 0.5, 0.15, 0.3438, 0.1562, 0.3647, 0.07812, 0.5, 0.15, 0.3647, 0.2344, 0.3438, 0.1562, 0.5, 0.15, 0.4219, 0.2916, 0.3647, 0.2344, 0.5, 0.15, 0.5, 0.3125, 0.4219, 0.2916, 0.5, 0.15, 0.5781, 0.2916, 0.5, 0.3125, 0.5, 0.15, 0.6353, 0.2344, 0.5781, 0.2916, 0.5, 0.15, 0.6562, 0.1562, 0.6353, 0.2344, 0.5, 0.15, 0.6353, 0.07812, 0.6562, 0.1562, 0.5, 0.15, 0.6353, 0.9219, 0.5781, 0.9791, 0.5, 0.8375, 0.5781, 0.9791, 0.5, 1.0, 0.5, 0.8375, 0.5, 1.0, 0.4219, 0.9791, 0.5, 0.8375, 0.4219, 0.9791, 0.3647, 0.9219, 0.5, 0.8375, 0.3647, 0.9219, 0.3438, 0.8438, 0.5, 0.8375, 0.3438, 0.8438, 0.3647, 0.7656, 0.5, 0.8375, 0.3647, 0.7656, 0.4219, 0.7084, 0.5, 0.8375, 0.4219, 0.7084, 0.5, 0.6875, 0.5, 0.8375, 0.5, 0.6875, 0.5781, 0.7084, 0.5, 0.8375, 0.5781, 0.7084, 0.6353, 0.7656, 0.5, 0.8375, 0.6353, 0.7656, 0.6562, 0.8438, 0.5, 0.8375, 0.6562, 0.8438, 0.6353, 0.9219, 0.5, 0.8375, 0.375, 0.3125, 0.3958, 0.3125, 0.3958, 0.6884, 0.375, 0.3125, 0.3958, 0.6884, 0.375, 0.6884, 0.3958, 0.3125, 0.4167, 0.3125, 0.4167, 0.6884, 0.3958, 0.3125, 0.4167, 0.6884, 0.3958, 0.6884, 0.4167, 0.3125, 0.4375, 0.3125, 0.4375, 0.6884, 0.4167, 0.3125, 0.4375, 0.6884, 0.4167, 0.6884, 0.4375, 0.3125, 0.4583, 0.3125, 0.4583, 0.6884, 0.4375, 0.3125, 0.4583, 0.6884, 0.4375, 0.6884, 0.4583, 0.3125, 0.4792, 0.3125, 0.4792, 0.6884, 0.4583, 0.3125, 0.4792, 0.6884, 0.4583, 0.6884, 0.4792, 0.3125, 0.5, 0.3125, 0.5, 0.6884, 0.4792, 0.3125, 0.5, 0.6884, 0.4792, 0.6884, 0.5, 0.3125, 0.5208, 0.3125, 0.5208, 0.6884, 0.5, 0.3125, 0.5208, 0.6884, 0.5, 0.6884, 0.5208, 0.3125, 0.5417, 0.3125, 0.5417, 0.6884, 0.5208, 0.3125, 0.5417, 0.6884, 0.5208, 0.6884, 0.5417, 0.3125, 0.5625, 0.3125, 0.5625, 0.6884, 0.5417, 0.3125, 0.5625, 0.6884, 0.5417, 0.6884, 0.5625, 0.3125, 0.5833, 0.3125, 0.5833, 0.6884, 0.5625, 0.3125, 0.5833, 0.6884, 0.5625, 0.6884, 0.5833, 0.3125, 0.6042, 0.3125, 0.6042, 0.6884, 0.5833, 0.3125, 0.6042, 0.6884, 0.5833, 0.6884, 0.6042, 0.3125, 0.625, 0.3125, 0.625, 0.6884, 0.6042, 0.3125, 0.625, 0.6884, 0.6042, 0.6884, 0.5781, 0.02093, 0.6353, 0.07812, 0.5, 0.15, 0.5, 0.0, 0.5781, 0.02093, 0.5, 0.15, 0.4219, 0.02093, 0.5, 0.0, 0.5, 0.15, 0.3647, 0.07812, 0.4219, 0.02093, 0.5, 0.15, 0.3438, 0.1562, 0.3647, 0.07812, 0.5, 0.15, 0.3647, 0.2344, 0.3438, 0.1562, 0.5, 0.15, 0.4219, 0.2916, 0.3647, 0.2344, 0.5, 0.15, 0.5, 0.3125, 0.4219, 0.2916, 0.5, 0.15, 0.5781, 0.2916, 0.5, 0.3125, 0.5, 0.15, 0.6353, 0.2344, 0.5781, 0.2916, 0.5, 0.15, 0.6562, 0.1562, 0.6353, 0.2344, 0.5, 0.15, 0.6353, 0.07812, 0.6562, 0.1562, 0.5, 0.15, 0.6353, 0.9219, 0.5781, 0.9791, 0.5, 0.8375, 0.5781, 0.9791, 0.5, 1.0, 0.5, 0.8375, 0.5, 1.0, 0.4219, 0.9791, 0.5, 0.8375, 0.4219, 0.9791, 0.3647, 0.9219, 0.5, 0.8375, 0.3647, 0.9219, 0.3438, 0.8438, 0.5, 0.8375, 0.3438, 0.8438, 0.3647, 0.7656, 0.5, 0.8375, 0.3647, 0.7656, 0.4219, 0.7084, 0.5, 0.8375, 0.4219, 0.7084, 0.5, 0.6875, 0.5, 0.8375, 0.5, 0.6875, 0.5781, 0.7084, 0.5, 0.8375, 0.5781, 0.7084, 0.6353, 0.7656, 0.5, 0.8375, 0.6353, 0.7656, 0.6562, 0.8438, 0.5, 0.8375, 0.6562, 0.8438, 0.6353, 0.9219, 0.5, 0.8375, 0.375, 0.3125, 0.3958, 0.3125, 0.3958, 0.6884, 0.375, 0.3125, 0.3958, 0.6884, 0.375, 0.6884, 0.3958, 0.3125, 0.4167, 0.3125, 0.4167, 0.6884, 0.3958, 0.3125, 0.4167, 0.6884, 0.3958, 0.6884, 0.4167, 0.3125, 0.4375, 0.3125, 0.4375, 0.6884, 0.4167, 0.3125, 0.4375, 0.6884, 0.4167, 0.6884, 0.4375, 0.3125, 0.4583, 0.3125, 0.4583, 0.6884, 0.4375, 0.3125, 0.4583, 0.6884, 0.4375, 0.6884, 0.4583, 0.3125, 0.4792, 0.3125, 0.4792, 0.6884, 0.4583, 0.3125, 0.4792, 0.6884, 0.4583, 0.6884, 0.4792, 0.3125, 0.5, 0.3125, 0.5, 0.6884, 0.4792, 0.3125, 0.5, 0.6884, 0.4792, 0.6884, 0.5, 0.3125, 0.5208, 0.3125, 0.5208, 0.6884, 0.5, 0.3125, 0.5208, 0.6884, 0.5, 0.6884, 0.5208, 0.3125, 0.5417, 0.3125, 0.5417, 0.6884, 0.5208, 0.3125, 0.5417, 0.6884, 0.5208, 0.6884, 0.5417, 0.3125, 0.5625, 0.3125, 0.5625, 0.6884, 0.5417, 0.3125, 0.5625, 0.6884, 0.5417, 0.6884, 0.5625, 0.3125, 0.5833, 0.3125, 0.5833, 0.6884, 0.5625, 0.3125, 0.5833, 0.6884, 0.5625, 0.6884, 0.5833, 0.3125, 0.6042, 0.3125, 0.6042, 0.6884, 0.5833, 0.3125, 0.6042, 0.6884, 0.5833, 0.6884, 0.6042, 0.3125, 0.625, 0.3125, 0.625, 0.6884, 0.6042, 0.3125, 0.625, 0.6884, 0.6042, 0.6884, 0.5781, 0.02093, 0.6353, 0.07812, 0.5, 0.15, 0.5, 0.0, 0.5781, 0.02093, 0.5, 0.15, 0.4219, 0.02093, 0.5, 0.0, 0.5, 0.15, 0.3647, 0.07812, 0.4219, 0.02093, 0.5, 0.15, 0.3438, 0.1562, 0.3647, 0.07812, 0.5, 0.15, 0.3647, 0.2344, 0.3438, 0.1562, 0.5, 0.15, 0.4219, 0.2916, 0.3647, 0.2344, 0.5, 0.15, 0.5, 0.3125, 0.4219, 0.2916, 0.5, 0.15, 0.5781, 0.2916, 0.5, 0.3125, 0.5, 0.15, 0.6353, 0.2344, 0.5781, 0.2916, 0.5, 0.15, 0.6562, 0.1562, 0.6353, 0.2344, 0.5, 0.15, 0.6353, 0.07812, 0.6562, 0.1562, 0.5, 0.15, 0.6353, 0.9219, 0.5781, 0.9791, 0.5, 0.8375, 0.5781, 0.9791, 0.5, 1.0, 0.5, 0.8375, 0.5, 1.0, 0.4219, 0.9791, 0.5, 0.8375, 0.4219, 0.9791, 0.3647, 0.9219, 0.5, 0.8375, 0.3647, 0.9219, 0.3438, 0.8438, 0.5, 0.8375, 0.3438, 0.8438, 0.3647, 0.7656, 0.5, 0.8375, 0.3647, 0.7656, 0.4219, 0.7084, 0.5, 0.8375, 0.4219, 0.7084, 0.5, 0.6875, 0.5, 0.8375, 0.5, 0.6875, 0.5781, 0.7084, 0.5, 0.8375, 0.5781, 0.7084, 0.6353, 0.7656, 0.5, 0.8375, 0.6353, 0.7656, 0.6562, 0.8438, 0.5, 0.8375, 0.6562, 0.8438, 0.6353, 0.9219, 0.5, 0.8375, 0.375, 0.3125, 0.3958, 0.3125, 0.3958, 0.6884, 0.375, 0.3125, 0.3958, 0.6884, 0.375, 0.6884, 0.3958, 0.3125, 0.4167, 0.3125, 0.4167, 0.6884, 0.3958, 0.3125, 0.4167, 0.6884, 0.3958, 0.6884, 0.4167, 0.3125, 0.4375, 0.3125, 0.4375, 0.6884, 0.4167, 0.3125, 0.4375, 0.6884, 0.4167, 0.6884, 0.4375, 0.3125, 0.4583, 0.3125, 0.4583, 0.6884, 0.4375, 0.3125, 0.4583, 0.6884, 0.4375, 0.6884, 0.4583, 0.3125, 0.4792, 0.3125, 0.4792, 0.6884, 0.4583, 0.3125, 0.4792, 0.6884, 0.4583, 0.6884, 0.4792, 0.3125, 0.5, 0.3125, 0.5, 0.6884, 0.4792, 0.3125, 0.5, 0.6884, 0.4792, 0.6884, 0.5, 0.3125, 0.5208, 0.3125, 0.5208, 0.6884, 0.5, 0.3125, 0.5208, 0.6884, 0.5, 0.6884, 0.5208, 0.3125, 0.5417, 0.3125, 0.5417, 0.6884, 0.5208, 0.3125, 0.5417, 0.6884, 0.5208, 0.6884, 0.5417, 0.3125, 0.5625, 0.3125, 0.5625, 0.6884, 0.5417, 0.3125, 0.5625, 0.6884, 0.5417, 0.6884, 0.5625, 0.3125, 0.5833, 0.3125, 0.5833, 0.6884, 0.5625, 0.3125, 0.5833, 0.6884, 0.5625, 0.6884, 0.5833, 0.3125, 0.6042, 0.3125, 0.6042, 0.6884, 0.5833, 0.3125, 0.6042, 0.6884, 0.5833, 0.6884, 0.6042, 0.3125, 0.625, 0.3125, 0.625, 0.6884, 0.6042, 0.3125, 0.625, 0.6884, 0.6042, 0.6884, 0.5781, 0.02093, 0.6353, 0.07812, 0.5, 0.15, 0.5, 0.0, 0.5781, 0.02093, 0.5, 0.15, 0.4219, 0.02093, 0.5, 0.0, 0.5, 0.15, 0.3647, 0.07812, 0.4219, 0.02093, 0.5, 0.15, 0.3438, 0.1562, 0.3647, 0.07812, 0.5, 0.15, 0.3647, 0.2344, 0.3438, 0.1562, 0.5, 0.15, 0.4219, 0.2916, 0.3647, 0.2344, 0.5, 0.15, 0.5, 0.3125, 0.4219, 0.2916, 0.5, 0.15, 0.5781, 0.2916, 0.5, 0.3125, 0.5, 0.15, 0.6353, 0.2344, 0.5781, 0.2916, 0.5, 0.15, 0.6562, 0.1562, 0.6353, 0.2344, 0.5, 0.15, 0.6353, 0.07812, 0.6562, 0.1562, 0.5, 0.15, 0.6353, 0.9219, 0.5781, 0.9791, 0.5, 0.8375, 0.5781, 0.9791, 0.5, 1.0, 0.5, 0.8375, 0.5, 1.0, 0.4219, 0.9791, 0.5, 0.8375, 0.4219, 0.9791, 0.3647, 0.9219, 0.5, 0.8375, 0.3647, 0.9219, 0.3438, 0.8438, 0.5, 0.8375, 0.3438, 0.8438, 0.3647, 0.7656, 0.5, 0.8375, 0.3647, 0.7656, 0.4219, 0.7084, 0.5, 0.8375, 0.4219, 0.7084, 0.5, 0.6875, 0.5, 0.8375, 0.5, 0.6875, 0.5781, 0.7084, 0.5, 0.8375, 0.5781, 0.7084, 0.6353, 0.7656, 0.5, 0.8375, 0.6353, 0.7656, 0.6562, 0.8438, 0.5, 0.8375, 0.6562, 0.8438, 0.6353, 0.9219, 0.5, 0.8375, 0.375, 0.0, 0.625, 0.0, 0.625, 0.25, 0.375, 0.0, 0.625, 0.25, 0.375, 0.25, 0.375, 0.25, 0.625, 0.25, 0.625, 0.5, 0.375, 0.25, 0.625, 0.5, 0.375, 0.5, 0.375, 0.5, 0.625, 0.5, 0.625, 0.75, 0.375, 0.5, 0.625, 0.75, 0.375, 0.75, 0.375, 0.75, 0.625, 0.75, 0.625, 1.0, 0.375, 0.75, 0.625, 1.0, 0.375, 1.0, 0.625, 0.0, 0.875, 0.0, 0.875, 0.25, 0.625, 0.0, 0.875, 0.25, 0.625, 0.25, 0.125, 0.0, 0.375, 0.0, 0.375, 0.25, 0.125, 0.0, 0.375, 0.25, 0.125, 0.25, 0.375, 0.0, 0.625, 0.0, 0.625, 0.25, 0.375, 0.0, 0.625, 0.25, 0.375, 0.25, 0.375, 0.25, 0.625, 0.25, 0.625, 0.5, 0.375, 0.25, 0.625, 0.5, 0.375, 0.5, 0.375, 0.5, 0.625, 0.5, 0.625, 0.75, 0.375, 0.5, 0.625, 0.75, 0.375, 0.75, 0.375, 0.75, 0.625, 0.75, 0.625, 1.0, 0.375, 0.75, 0.625, 1.0, 0.375, 1.0, 0.625, 0.0, 0.875, 0.0, 0.875, 0.25, 0.625, 0.0, 0.875, 0.25, 0.625, 0.25, 0.125, 0.0, 0.375, 0.0, 0.375, 0.25, 0.125, 0.0, 0.375, 0.25, 0.125, 0.25, 0.375, 0.0, 0.625, 0.0, 0.625, 0.25, 0.375, 0.0, 0.625, 0.25, 0.375, 0.25, 0.375, 0.25, 0.625, 0.25, 0.625, 0.5, 0.375, 0.25, 0.625, 0.5, 0.375, 0.5, 0.375, 0.5, 0.625, 0.5, 0.625, 0.75, 0.375, 0.5, 0.625, 0.75, 0.375, 0.75, 0.375, 0.75, 0.625, 0.75, 0.625, 1.0, 0.375, 0.75, 0.625, 1.0, 0.375, 1.0, 0.625, 0.0, 0.875, 0.0, 0.875, 0.25, 0.625, 0.0, 0.875, 0.25, 0.625, 0.25, 0.125, 0.0, 0.375, 0.0, 0.375, 0.25, 0.125, 0.0, 0.375, 0.25, 0.125, 0.25, 0.375, 0.0, 0.625, 0.0, 0.625, 0.25, 0.375, 0.0, 0.625, 0.25, 0.375, 0.25, 0.375, 0.25, 0.625, 0.25, 0.625, 0.5, 0.375, 0.25, 0.625, 0.5, 0.375, 0.5, 0.375, 0.5, 0.625, 0.5, 0.625, 0.75, 0.375, 0.5, 0.625, 0.75, 0.375, 0.75, 0.375, 0.75, 0.625, 0.75, 0.625, 1.0, 0.375, 0.75, 0.625, 1.0, 0.375, 1.0, 0.625, 0.0, 0.875, 0.0, 0.875, 0.25, 0.625, 0.0, 0.875, 0.25, 0.625, 0.25, 0.125, 0.0, 0.375, 0.0, 0.375, 0.25, 0.125, 0.0, 0.375, 0.25, 0.125, 0.25, 0.375, 0.0, 0.625, 0.0, 0.625, 0.25, 0.375, 0.0, 0.625, 0.25, 0.375, 0.25, 0.375, 0.25, 0.625, 0.25, 0.625, 0.5, 0.375, 0.25, 0.625, 0.5, 0.375, 0.5, 0.375, 0.5, 0.625, 0.5, 0.625, 0.75, 0.375, 0.5, 0.625, 0.75, 0.375, 0.75, 0.375, 0.75, 0.625, 0.75, 0.625, 1.0, 0.375, 0.75, 0.625, 1.0, 0.375, 1.0, 0.625, 0.0, 0.875, 0.0, 0.875, 0.25, 0.625, 0.0, 0.875, 0.25, 0.625, 0.25, 0.125, 0.0, 0.375, 0.0, 0.375, 0.25, 0.125, 0.0, 0.375, 0.25, 0.125, 0.25, 0.375, 0.0, 0.625, 0.0, 0.625, 0.25, 0.375, 0.0, 0.625, 0.25, 0.375, 0.25, 0.375, 0.25, 0.625, 0.25, 0.625, 0.5, 0.375, 0.25, 0.625, 0.5, 0.375, 0.5, 0.375, 0.5, 0.625, 0.5, 0.625, 0.75, 0.375, 0.5, 0.625, 0.75, 0.375, 0.75, 0.375, 0.75, 0.625, 0.75, 0.625, 1.0, 0.375, 0.75, 0.625, 1.0, 0.375, 1.0, 0.625, 0.0, 0.875, 0.0, 0.875, 0.25, 0.625, 0.0, 0.875, 0.25, 0.625, 0.25, 0.125, 0.0, 0.375, 0.0, 0.375, 0.25, 0.125, 0.0, 0.375, 0.25, 0.125, 0.25, 0.375, 0.0, 0.625, 0.0, 0.625, 0.25, 0.375, 0.0, 0.625, 0.25, 0.375, 0.25, 0.375, 0.25, 0.625, 0.25, 0.625, 0.5, 0.375, 0.25, 0.625, 0.5, 0.375, 0.5, 0.375, 0.5, 0.625, 0.5, 0.625, 0.75, 0.375, 0.5, 0.625, 0.75, 0.375, 0.75, 0.375, 0.75, 0.625, 0.75, 0.625, 1.0, 0.375, 0.75, 0.625, 1.0, 0.375, 1.0, 0.625, 0.0, 0.875, 0.0, 0.875, 0.25, 0.625, 0.0, 0.875, 0.25, 0.625, 0.25, 0.125, 0.0, 0.375, 0.0, 0.375, 0.25, 0.125, 0.0, 0.375, 0.25, 0.125, 0.25, 0.375, 0.0, 0.625, 0.0, 0.625, 0.25, 0.375, 0.0, 0.625, 0.25, 0.375, 0.25, 0.375, 0.25, 0.625, 0.25, 0.625, 0.5, 0.375, 0.25, 0.625, 0.5, 0.375, 0.5, 0.375, 0.5, 0.625, 0.5, 0.625, 0.75, 0.375, 0.5, 0.625, 0.75, 0.375, 0.75, 0.375, 0.75, 0.625, 0.75, 0.625, 1.0, 0.375, 0.75, 0.625, 1.0, 0.375, 1.0, 0.625, 0.0, 0.875, 0.0, 0.875, 0.25, 0.625, 0.0, 0.875, 0.25, 0.625, 0.25, 0.125, 0.0, 0.375, 0.0, 0.375, 0.25, 0.125, 0.0, 0.375, 0.25, 0.125, 0.25, 0.375, 0.0, 0.625, 0.0, 0.625, 0.25, 0.375, 0.0, 0.625, 0.25, 0.375, 0.25, 0.375, 0.25, 0.625, 0.25, 0.625, 0.5, 0.375, 0.25, 0.625, 0.5, 0.375, 0.5, 0.375, 0.5, 0.625, 0.5, 0.625, 0.75, 0.375, 0.5, 0.625, 0.75, 0.375, 0.75, 0.375, 0.75, 0.625, 0.75, 0.625, 1.0, 0.375, 0.75, 0.625, 1.0, 0.375, 1.0, 0.625, 0.0, 0.875, 0.0, 0.875, 0.25, 0.625, 0.0, 0.875, 0.25, 0.625, 0.25, 0.125, 0.0, 0.375, 0.0, 0.375, 0.25, 0.125, 0.0, 0.375, 0.25, 0.125, 0.25, 0.375, 0.0, 0.625, 0.0, 0.625, 0.25, 0.375, 0.0, 0.625, 0.25, 0.375, 0.25, 0.375, 0.25, 0.625, 0.25, 0.625, 0.5, 0.375, 0.25, 0.625, 0.5, 0.375, 0.5, 0.375, 0.5, 0.625, 0.5, 0.625, 0.75, 0.375, 0.5, 0.625, 0.75, 0.375, 0.75, 0.375, 0.75, 0.625, 0.75, 0.625, 1.0, 0.375, 0.75, 0.625, 1.0, 0.375, 1.0, 0.625, 0.0, 0.875, 0.0, 0.875, 0.25, 0.625, 0.0, 0.875, 0.25, 0.625, 0.25, 0.125, 0.0, 0.375, 0.0, 0.375, 0.25, 0.125, 0.0, 0.375, 0.25, 0.125, 0.25, 0.375, 0.0, 0.625, 0.0, 0.625, 0.25, 0.375, 0.0, 0.625, 0.25, 0.375, 0.25, 0.375, 0.25, 0.625, 0.25, 0.625, 0.5, 0.375, 0.25, 0.625, 0.5, 0.375, 0.5, 0.375, 0.5, 0.625, 0.5, 0.625, 0.75, 0.375, 0.5, 0.625, 0.75, 0.375, 0.75, 0.375, 0.75, 0.625, 0.75, 0.625, 1.0, 0.375, 0.75, 0.625, 1.0, 0.375, 1.0, 0.625, 0.0, 0.875, 0.0, 0.875, 0.25, 0.625, 0.0, 0.875, 0.25, 0.625, 0.25, 0.125, 0.0, 0.375, 0.0, 0.375, 0.25, 0.125, 0.0, 0.375, 0.25, 0.125, 0.25, 0.375, 0.0, 0.625, 0.0, 0.625, 0.25, 0.375, 0.0, 0.625, 0.25, 0.375, 0.25, 0.375, 0.25, 0.625, 0.25, 0.625, 0.5, 0.375, 0.25, 0.625, 0.5, 0.375, 0.5, 0.375, 0.5, 0.625, 0.5, 0.625, 0.75, 0.375, 0.5, 0.625, 0.75, 0.375, 0.75, 0.375, 0.75, 0.625, 0.75, 0.625, 1.0, 0.375, 0.75, 0.625, 1.0, 0.375, 1.0, 0.625, 0.0, 0.875, 0.0, 0.875, 0.25, 0.625, 0.0, 0.875, 0.25, 0.625, 0.25, 0.125, 0.0, 0.375, 0.0, 0.375, 0.25, 0.125, 0.0, 0.375, 0.25, 0.125, 0.25, 0.375, 0.0, 0.625, 0.0, 0.625, 0.25, 0.375, 0.0, 0.625, 0.25, 0.375, 0.25, 0.375, 0.25, 0.625, 0.25, 0.625, 0.5, 0.375, 0.25, 0.625, 0.5, 0.375, 0.5, 0.375, 0.5, 0.625, 0.5, 0.625, 0.75, 0.375, 0.5, 0.625, 0.75, 0.375, 0.75, 0.375, 0.75, 0.625, 0.75, 0.625, 1.0, 0.375, 0.75, 0.625, 1.0, 0.375, 1.0, 0.625, 0.0, 0.875, 0.0, 0.875, 0.25, 0.625, 0.0, 0.875, 0.25, 0.625, 0.25, 0.125, 0.0, 0.375, 0.0, 0.375, 0.25, 0.125, 0.0, 0.375, 0.25, 0.125, 0.25, 0.375, 0.0, 0.625, 0.0, 0.625, 0.25, 0.375, 0.0, 0.625, 0.25, 0.375, 0.25, 0.375, 0.25, 0.625, 0.25, 0.625, 0.5, 0.375, 0.25, 0.625, 0.5, 0.375, 0.5, 0.375, 0.5, 0.625, 0.5, 0.625, 0.75, 0.375, 0.5, 0.625, 0.75, 0.375, 0.75, 0.375, 0.75, 0.625, 0.75, 0.625, 1.0, 0.375, 0.75, 0.625, 1.0, 0.375, 1.0, 0.625, 0.0, 0.875, 0.0, 0.875, 0.25, 0.625, 0.0, 0.875, 0.25, 0.625, 0.25, 0.125, 0.0, 0.375, 0.0, 0.375, 0.25, 0.125, 0.0, 0.375, 0.25, 0.125, 0.25, 0.375, 0.0, 0.625, 0.0, 0.625, 0.25, 0.375, 0.0, 0.625, 0.25, 0.375, 0.25, 0.375, 0.25, 0.625, 0.25, 0.625, 0.5, 0.375, 0.25, 0.625, 0.5, 0.375, 0.5, 0.375, 0.5, 0.625, 0.5, 0.625, 0.75, 0.375, 0.5, 0.625, 0.75, 0.375, 0.75, 0.375, 0.75, 0.625, 0.75, 0.625, 1.0, 0.375, 0.75, 0.625, 1.0, 0.375, 1.0, 0.625, 0.0, 0.875, 0.0, 0.875, 0.25, 0.625, 0.0, 0.875, 0.25, 0.625, 0.25, 0.125, 0.0, 0.375, 0.0, 0.375, 0.25, 0.125, 0.0, 0.375, 0.25, 0.125, 0.25, 0.375, 0.3125, 0.4062, 0.3125, 0.4062, 0.6884, 0.375, 0.3125, 0.4062, 0.6884, 0.375, 0.6884, 0.4062, 0.3125, 0.4375, 0.3125, 0.4375, 0.6884, 0.4062, 0.3125, 0.4375, 0.6884, 0.4062, 0.6884, 0.4375, 0.3125, 0.4688, 0.3125, 0.4688, 0.6884, 0.4375, 0.3125, 0.4688, 0.6884, 0.4375, 0.6884, 0.4688, 0.3125, 0.5, 0.3125, 0.5, 0.6884, 0.4688, 0.3125, 0.5, 0.6884, 0.4688, 0.6884, 0.5, 0.3125, 0.5312, 0.3125, 0.5312, 0.6884, 0.5, 0.3125, 0.5312, 0.6884, 0.5, 0.6884, 0.5312, 0.3125, 0.5625, 0.3125, 0.5625, 0.6884, 0.5312, 0.3125, 0.5625, 0.6884, 0.5312, 0.6884, 0.5625, 0.3125, 0.5938, 0.3125, 0.5938, 0.6884, 0.5625, 0.3125, 0.5938, 0.6884, 0.5625, 0.6884, 0.5938, 0.3125, 0.625, 0.3125, 0.625, 0.6884, 0.5938, 0.3125, 0.625, 0.6884, 0.5938, 0.6884, 0.5, 0.0, 0.6105, 0.04577, 0.5, 0.15, 0.3895, 0.04577, 0.5, 0.0, 0.5, 0.15, 0.3438, 0.1562, 0.3895, 0.04577, 0.5, 0.15, 0.3895, 0.2667, 0.3438, 0.1562, 0.5, 0.15, 0.5, 0.3125, 0.3895, 0.2667, 0.5, 0.15, 0.6105, 0.2667, 0.5, 0.3125, 0.5, 0.15, 0.6562, 0.1562, 0.6105, 0.2667, 0.5, 0.15, 0.6105, 0.04577, 0.6562, 0.1562, 0.5, 0.15, 0.6105, 0.9542, 0.5, 1.0, 0.5, 0.8375, 0.5, 1.0, 0.3895, 0.9542, 0.5, 0.8375, 0.3895, 0.9542, 0.3438, 0.8438, 0.5, 0.8375, 0.3438, 0.8438, 0.3895, 0.7333, 0.5, 0.8375, 0.3895, 0.7333, 0.5, 0.6875, 0.5, 0.8375, 0.5, 0.6875, 0.6105, 0.7333, 0.5, 0.8375, 0.6105, 0.7333, 0.6562, 0.8438, 0.5, 0.8375, 0.6562, 0.8438, 0.6105, 0.9542, 0.5, 0.8375, 0.375, 0.3125, 0.4062, 0.3125, 0.4062, 0.6884, 0.375, 0.3125, 0.4062, 0.6884, 0.375, 0.6884, 0.4062, 0.3125, 0.4375, 0.3125, 0.4375, 0.6884, 0.4062, 0.3125, 0.4375, 0.6884, 0.4062, 0.6884, 0.4375, 0.3125, 0.4688, 0.3125, 0.4688, 0.6884, 0.4375, 0.3125, 0.4688, 0.6884, 0.4375, 0.6884, 0.4688, 0.3125, 0.5, 0.3125, 0.5, 0.6884, 0.4688, 0.3125, 0.5, 0.6884, 0.4688, 0.6884, 0.5, 0.3125, 0.5312, 0.3125, 0.5312, 0.6884, 0.5, 0.3125, 0.5312, 0.6884, 0.5, 0.6884, 0.5312, 0.3125, 0.5625, 0.3125, 0.5625, 0.6884, 0.5312, 0.3125, 0.5625, 0.6884, 0.5312, 0.6884, 0.5625, 0.3125, 0.5938, 0.3125, 0.5938, 0.6884, 0.5625, 0.3125, 0.5938, 0.6884, 0.5625, 0.6884, 0.5938, 0.3125, 0.625, 0.3125, 0.625, 0.6884, 0.5938, 0.3125, 0.625, 0.6884, 0.5938, 0.6884, 0.5, 0.0, 0.6105, 0.04577, 0.5, 0.15, 0.3895, 0.04577, 0.5, 0.0, 0.5, 0.15, 0.3438, 0.1562, 0.3895, 0.04577, 0.5, 0.15, 0.3895, 0.2667, 0.3438, 0.1562, 0.5, 0.15, 0.5, 0.3125, 0.3895, 0.2667, 0.5, 0.15, 0.6105, 0.2667, 0.5, 0.3125, 0.5, 0.15, 0.6562, 0.1562, 0.6105, 0.2667, 0.5, 0.15, 0.6105, 0.04577, 0.6562, 0.1562, 0.5, 0.15, 0.6105, 0.9542, 0.5, 1.0, 0.5, 0.8375, 0.5, 1.0, 0.3895, 0.9542, 0.5, 0.8375, 0.3895, 0.9542, 0.3438, 0.8438, 0.5, 0.8375, 0.3438, 0.8438, 0.3895, 0.7333, 0.5, 0.8375, 0.3895, 0.7333, 0.5, 0.6875, 0.5, 0.8375, 0.5, 0.6875, 0.6105, 0.7333, 0.5, 0.8375, 0.6105, 0.7333, 0.6562, 0.8438, 0.5, 0.8375, 0.6562, 0.8438, 0.6105, 0.9542, 0.5, 0.8375, 0.375, 0.3125, 0.4062, 0.3125, 0.4062, 0.6884, 0.375, 0.3125, 0.4062, 0.6884, 0.375, 0.6884, 0.4062, 0.3125, 0.4375, 0.3125, 0.4375, 0.6884, 0.4062, 0.3125, 0.4375, 0.6884, 0.4062, 0.6884, 0.4375, 0.3125, 0.4688, 0.3125, 0.4688, 0.6884, 0.4375, 0.3125, 0.4688, 0.6884, 0.4375, 0.6884, 0.4688, 0.3125, 0.5, 0.3125, 0.5, 0.6884, 0.4688, 0.3125, 0.5, 0.6884, 0.4688, 0.6884, 0.5, 0.3125, 0.5312, 0.3125, 0.5312, 0.6884, 0.5, 0.3125, 0.5312, 0.6884, 0.5, 0.6884, 0.5312, 0.3125, 0.5625, 0.3125, 0.5625, 0.6884, 0.5312, 0.3125, 0.5625, 0.6884, 0.5312, 0.6884, 0.5625, 0.3125, 0.5938, 0.3125, 0.5938, 0.6884, 0.5625, 0.3125, 0.5938, 0.6884, 0.5625, 0.6884, 0.5938, 0.3125, 0.625, 0.3125, 0.625, 0.6884, 0.5938, 0.3125, 0.625, 0.6884, 0.5938, 0.6884, 0.5, 0.0, 0.6105, 0.04577, 0.5, 0.15, 0.3895, 0.04577, 0.5, 0.0, 0.5, 0.15, 0.3438, 0.1562, 0.3895, 0.04577, 0.5, 0.15, 0.3895, 0.2667, 0.3438, 0.1562, 0.5, 0.15, 0.5, 0.3125, 0.3895, 0.2667, 0.5, 0.15, 0.6105, 0.2667, 0.5, 0.3125, 0.5, 0.15, 0.6562, 0.1562, 0.6105, 0.2667, 0.5, 0.15, 0.6105, 0.04577, 0.6562, 0.1562, 0.5, 0.15, 0.6105, 0.9542, 0.5, 1.0, 0.5, 0.8375, 0.5, 1.0, 0.3895, 0.9542, 0.5, 0.8375, 0.3895, 0.9542, 0.3438, 0.8438, 0.5, 0.8375, 0.3438, 0.8438, 0.3895, 0.7333, 0.5, 0.8375, 0.3895, 0.7333, 0.5, 0.6875, 0.5, 0.8375, 0.5, 0.6875, 0.6105, 0.7333, 0.5, 0.8375, 0.6105, 0.7333, 0.6562, 0.8438, 0.5, 0.8375, 0.6562, 0.8438, 0.6105, 0.9542, 0.5, 0.8375, 0.375, 0.3125, 0.4062, 0.3125, 0.4062, 0.6884, 0.375, 0.3125, 0.4062, 0.6884, 0.375, 0.6884, 0.4062, 0.3125, 0.4375, 0.3125, 0.4375, 0.6884, 0.4062, 0.3125, 0.4375, 0.6884, 0.4062, 0.6884, 0.4375, 0.3125, 0.4688, 0.3125, 0.4688, 0.6884, 0.4375, 0.3125, 0.4688, 0.6884, 0.4375, 0.6884, 0.4688, 0.3125, 0.5, 0.3125, 0.5, 0.6884, 0.4688, 0.3125, 0.5, 0.6884, 0.4688, 0.6884, 0.5, 0.3125, 0.5312, 0.3125, 0.5312, 0.6884, 0.5, 0.3125, 0.5312, 0.6884, 0.5, 0.6884, 0.5312, 0.3125, 0.5625, 0.3125, 0.5625, 0.6884, 0.5312, 0.3125, 0.5625, 0.6884, 0.5312, 0.6884, 0.5625, 0.3125, 0.5938, 0.3125, 0.5938, 0.6884, 0.5625, 0.3125, 0.5938, 0.6884, 0.5625, 0.6884, 0.5938, 0.3125, 0.625, 0.3125, 0.625, 0.6884, 0.5938, 0.3125, 0.625, 0.6884, 0.5938, 0.6884, 0.5, 0.0, 0.6105, 0.04577, 0.5, 0.15, 0.3895, 0.04577, 0.5, 0.0, 0.5, 0.15, 0.3438, 0.1562, 0.3895, 0.04577, 0.5, 0.15, 0.3895, 0.2667, 0.3438, 0.1562, 0.5, 0.15, 0.5, 0.3125, 0.3895, 0.2667, 0.5, 0.15, 0.6105, 0.2667, 0.5, 0.3125, 0.5, 0.15, 0.6562, 0.1562, 0.6105, 0.2667, 0.5, 0.15, 0.6105, 0.04577, 0.6562, 0.1562, 0.5, 0.15, 0.6105, 0.9542, 0.5, 1.0, 0.5, 0.8375, 0.5, 1.0, 0.3895, 0.9542, 0.5, 0.8375, 0.3895, 0.9542, 0.3438, 0.8438, 0.5, 0.8375, 0.3438, 0.8438, 0.3895, 0.7333, 0.5, 0.8375, 0.3895, 0.7333, 0.5, 0.6875, 0.5, 0.8375, 0.5, 0.6875, 0.6105, 0.7333, 0.5, 0.8375, 0.6105, 0.7333, 0.6562, 0.8438, 0.5, 0.8375, 0.6562, 0.8438, 0.6105, 0.9542, 0.5, 0.8375, 0.375, 0.3125, 0.4062, 0.3125, 0.4062, 0.6884, 0.375, 0.3125, 0.4062, 0.6884, 0.375, 0.6884, 0.4062, 0.3125, 0.4375, 0.3125, 0.4375, 0.6884, 0.4062, 0.3125, 0.4375, 0.6884, 0.4062, 0.6884, 0.4375, 0.3125, 0.4688, 0.3125, 0.4688, 0.6884, 0.4375, 0.3125, 0.4688, 0.6884, 0.4375, 0.6884, 0.4688, 0.3125, 0.5, 0.3125, 0.5, 0.6884, 0.4688, 0.3125, 0.5, 0.6884, 0.4688, 0.6884, 0.5, 0.3125, 0.5312, 0.3125, 0.5312, 0.6884, 0.5, 0.3125, 0.5312, 0.6884, 0.5, 0.6884, 0.5312, 0.3125, 0.5625, 0.3125, 0.5625, 0.6884, 0.5312, 0.3125, 0.5625, 0.6884, 0.5312, 0.6884, 0.5625, 0.3125, 0.5938, 0.3125, 0.5938, 0.6884, 0.5625, 0.3125, 0.5938, 0.6884, 0.5625, 0.6884, 0.5938, 0.3125, 0.625, 0.3125, 0.625, 0.6884, 0.5938, 0.3125, 0.625, 0.6884, 0.5938, 0.6884, 0.5, 0.0, 0.6105, 0.04577, 0.5, 0.15, 0.3895, 0.04577, 0.5, 0.0, 0.5, 0.15, 0.3438, 0.1562, 0.3895, 0.04577, 0.5, 0.15, 0.3895, 0.2667, 0.3438, 0.1562, 0.5, 0.15, 0.5, 0.3125, 0.3895, 0.2667, 0.5, 0.15, 0.6105, 0.2667, 0.5, 0.3125, 0.5, 0.15, 0.6562, 0.1562, 0.6105, 0.2667, 0.5, 0.15, 0.6105, 0.04577, 0.6562, 0.1562, 0.5, 0.15, 0.6105, 0.9542, 0.5, 1.0, 0.5, 0.8375, 0.5, 1.0, 0.3895, 0.9542, 0.5, 0.8375, 0.3895, 0.9542, 0.3438, 0.8438, 0.5, 0.8375, 0.3438, 0.8438, 0.3895, 0.7333, 0.5, 0.8375, 0.3895, 0.7333, 0.5, 0.6875, 0.5, 0.8375, 0.5, 0.6875, 0.6105, 0.7333, 0.5, 0.8375, 0.6105, 0.7333, 0.6562, 0.8438, 0.5, 0.8375, 0.6562, 0.8438, 0.6105, 0.9542, 0.5, 0.8375, 0.375, 0.3125, 0.4062, 0.3125, 0.4062, 0.6884, 0.375, 0.3125, 0.4062, 0.6884, 0.375, 0.6884, 0.4062, 0.3125, 0.4375, 0.3125, 0.4375, 0.6884, 0.4062, 0.3125, 0.4375, 0.6884, 0.4062, 0.6884, 0.4375, 0.3125, 0.4688, 0.3125, 0.4688, 0.6884, 0.4375, 0.3125, 0.4688, 0.6884, 0.4375, 0.6884, 0.4688, 0.3125, 0.5, 0.3125, 0.5, 0.6884, 0.4688, 0.3125, 0.5, 0.6884, 0.4688, 0.6884, 0.5, 0.3125, 0.5312, 0.3125, 0.5312, 0.6884, 0.5, 0.3125, 0.5312, 0.6884, 0.5, 0.6884, 0.5312, 0.3125, 0.5625, 0.3125, 0.5625, 0.6884, 0.5312, 0.3125, 0.5625, 0.6884, 0.5312, 0.6884, 0.5625, 0.3125, 0.5938, 0.3125, 0.5938, 0.6884, 0.5625, 0.3125, 0.5938, 0.6884, 0.5625, 0.6884, 0.5938, 0.3125, 0.625, 0.3125, 0.625, 0.6884, 0.5938, 0.3125, 0.625, 0.6884, 0.5938, 0.6884, 0.5, 0.0, 0.6105, 0.04577, 0.5, 0.15, 0.3895, 0.04577, 0.5, 0.0, 0.5, 0.15, 0.3438, 0.1562, 0.3895, 0.04577, 0.5, 0.15, 0.3895, 0.2667, 0.3438, 0.1562, 0.5, 0.15, 0.5, 0.3125, 0.3895, 0.2667, 0.5, 0.15, 0.6105, 0.2667, 0.5, 0.3125, 0.5, 0.15, 0.6562, 0.1562, 0.6105, 0.2667, 0.5, 0.15, 0.6105, 0.04577, 0.6562, 0.1562, 0.5, 0.15, 0.6105, 0.9542, 0.5, 1.0, 0.5, 0.8375, 0.5, 1.0, 0.3895, 0.9542, 0.5, 0.8375, 0.3895, 0.9542, 0.3438, 0.8438, 0.5, 0.8375, 0.3438, 0.8438, 0.3895, 0.7333, 0.5, 0.8375, 0.3895, 0.7333, 0.5, 0.6875, 0.5, 0.8375, 0.5, 0.6875, 0.6105, 0.7333, 0.5, 0.8375, 0.6105, 0.7333, 0.6562, 0.8438, 0.5, 0.8375, 0.6562, 0.8438, 0.6105, 0.9542, 0.5, 0.8375, 0.375, 0.0, 0.625, 0.0, 0.625, 0.25, 0.375, 0.0, 0.625, 0.25, 0.375, 0.25, 0.375, 0.25, 0.625, 0.25, 0.625, 0.5, 0.375, 0.25, 0.625, 0.5, 0.375, 0.5, 0.375, 0.5, 0.625, 0.5, 0.625, 0.75, 0.375, 0.5, 0.625, 0.75, 0.375, 0.75, 0.375, 0.75, 0.625, 0.75, 0.625, 1.0, 0.375, 0.75, 0.625, 1.0, 0.375, 1.0, 0.625, 0.0, 0.875, 0.0, 0.875, 0.25, 0.625, 0.0, 0.875, 0.25, 0.625, 0.25, 0.125, 0.0, 0.375, 0.0, 0.375, 0.25, 0.125, 0.0, 0.375, 0.25, 0.125, 0.25, 0.375, 0.0, 0.625, 0.0, 0.625, 0.25, 0.375, 0.0, 0.625, 0.25, 0.375, 0.25, 0.375, 0.25, 0.625, 0.25, 0.625, 0.5, 0.375, 0.25, 0.625, 0.5, 0.375, 0.5, 0.375, 0.5, 0.625, 0.5, 0.625, 0.75, 0.375, 0.5, 0.625, 0.75, 0.375, 0.75, 0.375, 0.75, 0.625, 0.75, 0.625, 1.0, 0.375, 0.75, 0.625, 1.0, 0.375, 1.0, 0.625, 0.0, 0.875, 0.0, 0.875, 0.25, 0.625, 0.0, 0.875, 0.25, 0.625, 0.25, 0.125, 0.0, 0.375, 0.0, 0.375, 0.25, 0.125, 0.0, 0.375, 0.25, 0.125, 0.25, 0.375, 0.0, 0.625, 0.0, 0.625, 0.25, 0.375, 0.0, 0.625, 0.25, 0.375, 0.25, 0.375, 0.25, 0.625, 0.25, 0.625, 0.5, 0.375, 0.25, 0.625, 0.5, 0.375, 0.5, 0.375, 0.5, 0.625, 0.5, 0.625, 0.75, 0.375, 0.5, 0.625, 0.75, 0.375, 0.75, 0.375, 0.75, 0.625, 0.75, 0.625, 1.0, 0.375, 0.75, 0.625, 1.0, 0.375, 1.0, 0.625, 0.0, 0.875, 0.0, 0.875, 0.25, 0.625, 0.0, 0.875, 0.25, 0.625, 0.25, 0.125, 0.0, 0.375, 0.0, 0.375, 0.25, 0.125, 0.0, 0.375, 0.25, 0.125, 0.25, 0.375, 0.0, 0.625, 0.0, 0.625, 0.25, 0.375, 0.0, 0.625, 0.25, 0.375, 0.25, 0.375, 0.25, 0.625, 0.25, 0.625, 0.5, 0.375, 0.25, 0.625, 0.5, 0.375, 0.5, 0.375, 0.5, 0.625, 0.5, 0.625, 0.75, 0.375, 0.5, 0.625, 0.75, 0.375, 0.75, 0.375, 0.75, 0.625, 0.75, 0.625, 1.0, 0.375, 0.75, 0.625, 1.0, 0.375, 1.0, 0.625, 0.0, 0.875, 0.0, 0.875, 0.25, 0.625, 0.0, 0.875, 0.25, 0.625, 0.25, 0.125, 0.0, 0.375, 0.0, 0.375, 0.25, 0.125, 0.0, 0.375, 0.25, 0.125, 0.25])
me_default.materials.append(mat_bridge001defaul)
me_default.use_remesh_preserve_volume = False
me_default.use_remesh_preserve_attributes = False
me_default.use_mirror_vertex_groups = False
me_default.update()

# ---- objects
ob_default = bpy.data.objects.new('default', me_default)
ob_lamp = bpy.data.objects.new('Lamp', light_lamp)
ob_camera = bpy.data.objects.new('Camera', cam_camera)

# ---- transforms, parenting, visibility, modifiers, constraints
ob_default.location = (0.0, 0.0, 0.0)
ob_default.scale = (0.1, 0.1, 0.1)
ob_default.lineart.crease_threshold = 0.0
ob_lamp.location = (4.076, 1.005, 5.904)
ob_lamp.rotation_euler = (0.6503, 0.05522, 1.866)
ob_lamp.lock_rotations_4d = False
ob_lamp.empty_display_type = 'ARROWS'
ob_lamp.color = (0.0, 0.0, 0.0, 0.0)
ob_lamp.lineart.crease_threshold = 0.0
ob_camera.location = (7.481, -6.508, 5.344)
ob_camera.rotation_euler = (1.109, 0.01082, 0.8149)
ob_camera.lock_rotations_4d = False
ob_camera.empty_display_type = 'ARROWS'
ob_camera.color = (0.0, 0.0, 0.0, 0.0)
ob_camera.display_type = 'WIRE'
ob_camera.lineart.crease_threshold = 0.0

# ---- collection membership
col_collection_1.objects.link(ob_default)
col_collection_1.objects.link(ob_lamp)
col_collection_1.objects.link(ob_camera)

# ---- scene / render settings (as saved in the file)
scene.camera = ob_camera
scene.frame_start = 1; scene.frame_end = 250; scene.frame_set(1)
scene.render.engine = 'BLENDER_EEVEE_NEXT'
scene.render.resolution_percentage = 50
scene.render.dither_intensity = 0.0
scene.cycles.use_denoising = False
scene.cycles.samples = 10
scene.cycles.sampling_pattern = 'TABULATED_SOBOL'
scene.cycles.light_sampling_threshold = 0.0
scene.cycles.use_adaptive_sampling = False
scene.cycles.use_light_tree = False
scene.cycles.blur_glossy = 0.0
scene.cycles.pixel_filter_type = 'GAUSSIAN'
scene.cycles.sample_clamp_indirect = 0.0
scene.view_settings.view_transform = 'Standard'
bpy.context.view_layer.update()
